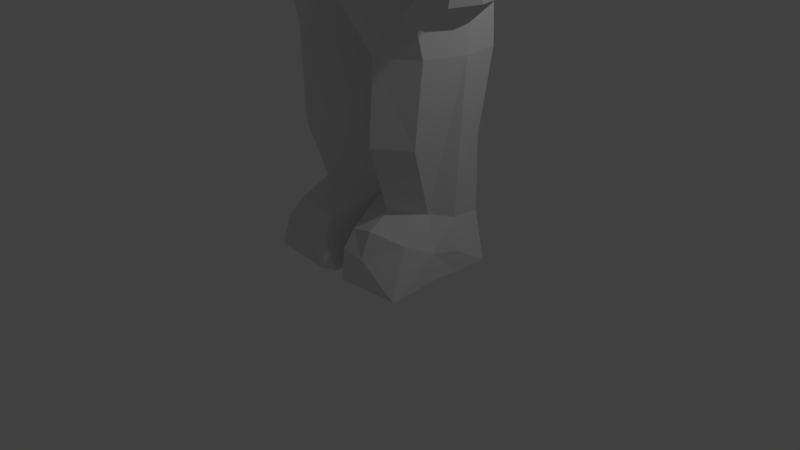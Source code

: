 # Source: lowPolyAstronaut.blend  (saved by Blender 2.79.0; exported with 4.5.12 LTS)
import bpy
from mathutils import Matrix  # noqa: F401  (used for matrix-valued properties, if any)

bpy.ops.wm.read_factory_settings(use_empty=True)
scene = bpy.context.scene
scene.name = 'Scene'

# ---- collections
col_collection_1 = bpy.data.collections.new('Collection 1'); scene.collection.children.link(col_collection_1)

# ---- materials (node trees are filled in below, after node groups)
mat_material = bpy.data.materials.new('Material')
mat_material.alpha_threshold = 0.0
mat_material.use_transparent_shadow = False
mat_material.roughness = 0.5
mat_material.line_color = (0.0, 0.0, 0.0, 1.0)

# ---- material node trees

# ---- world
world_world = bpy.data.worlds.new('World'); scene.world = world_world
world_world.color = (0.05088, 0.05088, 0.05088)
world_world.use_sun_shadow = False
world_world.sun_shadow_jitter_overblur = 0.0
world_world.cycles.sampling_method = 'MANUAL'

# ---- cameras
cam_camera = bpy.data.cameras.new('Camera')
cam_camera.clip_end = 100.0
cam_camera.lens = 35.0
cam_camera.sensor_width = 32.0
cam_camera.sensor_height = 18.0
cam_camera.ortho_scale = 7.314
cam_camera.dof.focus_distance = 0.0
cam_camera.dof.aperture_fstop = 128.0

# ---- lights
light_lamp = bpy.data.lights.new('Lamp', 'POINT')
light_lamp.transmission_factor = 0.0
light_lamp.cutoff_distance = 30.0
light_lamp.energy = 100.0
light_lamp.shadow_buffer_clip_start = 1.001
light_lamp.shadow_soft_size = 0.1
light_lamp.shadow_maximum_resolution = 0.006
light_lamp.use_absolute_resolution = True

# ---- meshes
me_cube = bpy.data.meshes.new('Cube')
me_cube.from_pydata([(1.248, 1.306, -1.0), (1.011, -0.374, -1.0), (0.6611, 0.8916, 1.0), (0.9427, -0.4513, 0.0), (0.9088, 1.542, 1.0), (0.5644, -0.3866, 1.0), (1.287, 1.478, 0.0), (1.107, 0.8916, -1.0), (1.039, 0.8916, 0.0), (0.7154, 0.8916, 1.592), (0.9631, 1.531, 1.592), (0.6187, 0.1545, 1.592), (1.161, 0.8916, -2.053), (1.064, -0.1245, -2.053), (1.0, 0.8916, -4.148), (0.9033, 0.1527, -3.997), (1.128, 0.9066, -4.785), (1.092, 0.02377, -4.785), (0.9397, 0.8916, -4.833), (0.9397, -0.1084, -4.833), (1.281, 1.521, 0.5), (1.033, 0.8916, 0.5), (0.9362, -0.4513, 0.5), (0.3544, -0.6836, 1.0), (0.3835, -0.1425, 1.592), (0.5141, -0.1444, -3.997), (0.6008, -0.4215, -2.053), (0.525, -0.671, -1.0), (0.9839, -0.1556, -3.1), (0.5574, -0.4527, -3.1), (0.5397, -0.4558, -4.151), (0.2079, -0.4198, -4.241), (0.9583, -0.2909, -4.256), (1.026, -0.5057, -4.903), (0.06722, -0.5057, -4.903), (0.5492, -0.6036, -4.476), (0.1875, -0.5676, -4.476), (1.058, -0.4387, -4.476), (0.9977, -0.6106, -4.824), (0.1875, -0.6106, -4.884), (1.14, 0.8916, -4.525), (1.076, 0.08977, -4.443), (1.064, 0.4305, -4.068), (1.097, 0.3355, 0.5), (1.154, 0.4076, -4.482), (1.181, 0.8877, 0.01119), (1.104, 0.5244, 0.0), (1.136, 0.412, -4.785), (0.7799, 0.3978, 1.592), (1.226, 0.386, -2.053), (1.172, 0.5191, -1.0), (1.103, 1.123, -1.29), (1.107, 1.149, -1.29), (0.9631, 1.531, 2.344), (0.7154, 0.8916, 2.344), (0.9631, 1.456, 2.849), (0.7154, 0.8916, 2.849), (0.8604, 1.446, 3.139), (0.7154, 0.8809, 3.01), (0.9631, 1.607, 1.968), (0.7154, 0.8809, 3.01), (0.7154, 1.347, 3.179), (0.7154, 0.8736, 2.996), (0.7465, 1.224, 3.163), (0.4675, 1.913, 2.954), (0.4875, 1.988, 1.592), (0.3855, 1.446, 3.244), (0.5159, 1.935, -0.1138), (0.3425, 1.347, 3.284), (0.5317, 1.763, -1.0), (0.4808, 2.064, 1.968), (0.3171, 1.224, 3.268), (0.3187, 0.8737, 3.101), (0.4972, 1.99, 1.0), (0.5378, 1.58, -1.29), (0.4752, 1.988, 2.344), (0.5069, 1.975, 0.4166), (0.8916, 1.223, 3.088), (0.8916, 1.219, 2.344), (1.233, 1.068, -1.0), (1.209, 1.134, 0.5), (0.8373, 1.201, 1.0), (0.8916, 1.222, 2.849), (0.8916, 1.201, 1.592), (1.216, 1.154, 0.0), (1.211, 1.161, -0.1205), (1.079, 0.7803, -3.117), (1.037, -0.02817, 0.5), (0.6716, 0.2896, 1.0), (0.6564, 0.2421, 1.592), (1.152, 0.862, 1.61), (1.378, 0.862, 1.199), (1.648, 0.6755, 0.6988), (1.75, 0.175, 0.6988), (1.48, 0.4046, 1.199), (1.254, 0.3682, 1.61), (1.652, -0.1886, 0.6988), (1.388, 0.06433, 1.199), (1.093, 0.08168, 1.61), (1.245, 0.2007, 0.01119), (1.842, 0.6715, 0.21), (1.185, -0.1629, 0.01119), (1.846, -0.1926, 0.21), (1.944, 0.1711, 0.21), (1.286, 0.7328, -0.3372), (1.351, 0.1979, -0.3372), (1.91, 0.6687, -0.1384), (1.291, -0.1657, -0.3372), (1.914, -0.1954, -0.1384), (2.012, 0.1682, -0.1384), (1.328, 0.4601, -0.6789), (1.392, 0.1951, -0.6789), (1.957, 0.4173, -0.6728), (1.332, -0.3239, -0.6789), (1.962, -0.3536, -0.6728), (2.06, 0.1655, -0.6728), (1.678, 0.2333, 0.8257), (1.589, 0.7142, 0.8028), (1.583, -0.1247, 0.8251), (1.465, -0.2404, 0.09551), (0.8861, 0.0308, 1.601), (1.591, -0.245, -0.2413), (1.287, -0.2373, 0.5895), (1.026, 0.01436, 1.098), (1.724, -0.4061, -0.5632), (0.8947, 0.935, 1.599), (1.275, 0.8528, 0.5868), (1.036, 0.9317, 1.104), (1.666, 0.4949, -0.5823), (1.474, 0.8474, 0.09932), (1.542, 0.7621, -0.2558), (1.36, -0.4391, -0.9621), (1.661, 0.4944, -0.5835), (2.008, 0.4162, -0.6728), (1.697, 0.4585, -0.6301), (1.358, 0.4674, -0.6789), (1.355, 0.00982, -0.9621), (1.389, -0.2624, -0.9621), (1.329, -0.6261, -0.9621), (1.721, -0.7083, -0.9396), (1.959, -0.6558, -1.074), (2.005, -0.04136, -1.074), (2.056, -0.2921, -1.074), (1.728, -0.2775, -1.052), (1.694, 0.0008911, -1.007), (1.562, -0.665, -0.9359), (1.588, -0.5315, -0.9708), (1.297, -0.5257, -1.246), (1.282, -0.6207, -1.246), (1.359, -0.637, -1.241), (1.371, -0.5754, -1.257), (1.268, -0.4467, -1.209), (1.442, -0.5542, -1.23), (1.413, -0.6882, -1.2), (1.238, -0.6519, -1.198), (1.306, -0.5483, -1.265), (1.295, -0.6121, -1.265), (1.347, -0.6231, -1.262), (1.355, -0.5817, -1.272), (1.306, -0.5483, -1.265), (1.295, -0.6121, -1.265), (1.347, -0.6231, -1.262), (1.355, -0.5817, -1.272), (1.619, -0.7124, -1.149), (1.917, -0.6599, -1.283), (1.963, -0.04546, -1.283), (2.014, -0.2962, -1.283), (1.626, -0.2816, -1.262), (1.591, -0.00321, -1.216), (1.359, -0.7198, -1.461), (1.635, -0.6672, -1.527), (1.682, -0.05284, -1.527), (1.733, -0.3036, -1.527), (1.393, -0.3502, -1.505), (1.359, -0.07182, -1.459), (1.399, -0.5944, -1.562), (1.596, -0.5593, -1.583), (1.627, -0.1491, -1.583), (1.661, -0.3165, -1.583), (1.403, -0.3068, -1.568), (1.38, -0.1209, -1.538), (0.5188, 0.9449, -3.101), (0.5181, 1.127, -4.853), (0.5304, 1.117, -4.148), (0.5625, 1.057, -2.053), (0.7953, 1.081, -4.822), (0.7413, 1.07, -4.148), (0.225, 1.008, -4.148), (0.2177, 1.02, -4.886), (0.7745, 1.068, -4.562), (0.5227, 1.114, -4.591), (0.2208, 1.006, -4.569), (0.6102, 0.1475, 3.181), (0.5829, 0.08415, 3.181), (0.4127, -0.1431, 3.181), (0.6422, 1.26, 3.181), (0.6995, 0.3549, 3.181), (0.7905, 0.3978, 2.878), (0.3941, -0.2855, 2.933), (0.6293, 0.02377, 2.909), (0.6671, 0.1114, 2.902), (0.7443, 0.8289, 1.651), (0.7993, 0.4072, 1.651), (0.6939, 0.1625, 1.651), (1.117, 0.8036, 1.667), (1.205, 0.3819, 1.667), (1.067, 0.1372, 1.667), (0.8974, 0.866, 1.657), (0.8901, 0.09375, 1.659), (0.689, 0.7883, 1.702), (0.738, 0.4134, 1.702), (0.6443, 0.1958, 1.702), (1.021, 0.7658, 1.716), (1.098, 0.3908, 1.716), (0.9761, 0.1733, 1.716), (0.8252, 0.8213, 1.707), (0.8187, 0.1346, 1.709), (0.6181, 0.7439, 1.762), (0.6604, 0.4201, 1.762), (0.5795, 0.2323, 1.762), (0.9046, 0.7244, 1.775), (0.9716, 0.4007, 1.775), (0.8659, 0.2128, 1.775), (0.7357, 0.7723, 1.767), (0.7301, 0.1795, 1.769), (0.4024, 0.7441, 1.812), (0.4447, 0.4204, 1.812), (0.3638, 0.2325, 1.812), (0.6889, 0.7247, 1.824), (0.7559, 0.4009, 1.824), (0.6502, 0.2131, 1.824), (0.52, 0.7726, 1.817), (0.5143, 0.1797, 1.819), (0.3814, -0.1855, 1.55), (0.6098, 0.05478, 1.494), (0.6593, 0.2389, 1.481), (0.5871, -0.2746, 1.247), (0.6654, 0.1555, 1.24), (0.3679, -0.5433, 1.275), (0.5451, 0.2605, 1.78), (0.6115, 1.047, 1.677), (0.5387, 0.2457, 1.779), (0.499, 0.1955, 1.778), (0.5888, 1.221, 1.884), (0.7048, 0.864, 2.271), (0.6266, -0.06208, 2.277), (0.3971, -0.2945, 2.213), (0.6023, -0.1171, 2.274), (0.6268, 1.13, 2.292), (0.5996, 0.1475, 3.063), (0.5723, 0.08415, 3.063), (0.402, -0.1308, 3.063), (0.6422, 1.26, 3.063), (0.6889, 0.3549, 3.063), (0.6889, 0.3549, 3.2), (0.6422, 1.26, 3.2), (0.5723, 0.08415, 3.2), (0.402, -0.1308, 3.2), (0.525, -0.671, -1.0), (1.011, -0.374, -1.0), (0.5996, 0.1475, 3.2), (1.172, 0.5191, -1.0), (1.107, 0.8916, -1.0), (1.226, 0.386, -2.053), (1.064, -0.1245, -2.053), (0.6008, -0.4215, -2.053), (0.5625, 1.057, -2.053), (1.161, 0.8916, -2.053), (0.5748, 1.058, -1.295), (-1.248, 1.306, -1.0), (-1.011, -0.374, -1.0), (-0.6611, 0.8916, 1.0), (-0.9427, -0.4513, 0.0), (-0.9088, 1.542, 1.0), (-0.5644, -0.3866, 1.0), (-1.287, 1.478, 0.0), (-1.107, 0.8916, -1.0), (0.0, 1.814, -1.0), (0.0, -0.7444, -1.0), (0.0, 2.029, 1.0), (0.0, -0.757, 1.0), (-1.039, 0.8916, 0.0), (-0.7154, 0.8916, 1.592), (-0.9631, 1.531, 1.592), (-0.6187, 0.1545, 1.592), (0.0, 2.04, 1.592), (0.0, -0.2159, 1.592), (0.0, 0.821, -1.0), (-1.161, 0.8916, -2.053), (-1.064, -0.1245, -2.053), (0.0, 0.08464, -2.053), (0.0, 0.821, -2.053), (-1.0, 0.8916, -4.148), (-0.9033, 0.1527, -3.997), (0.0, 0.2329, -3.997), (0.0, 0.821, -4.148), (-1.128, 0.9066, -4.785), (-1.092, 0.02377, -4.785), (0.0, -0.1084, -4.91), (0.0, 0.836, -4.91), (-0.9397, 0.8916, -4.833), (-0.9397, -0.1084, -4.833), (0.0, -0.1084, -4.901), (0.0, 0.821, -4.901), (-1.281, 1.521, 0.5), (-1.033, 0.8916, 0.5), (-0.9362, -0.4513, 0.5), (-0.3544, -0.6836, 1.0), (-0.3835, -0.1425, 1.592), (-0.5141, -0.1444, -3.997), (-0.6008, -0.4215, -2.053), (-0.525, -0.671, -1.0), (-0.9839, -0.1556, -3.1), (0.0, 0.05349, -3.1), (-0.5574, -0.4527, -3.1), (-0.5397, -0.4558, -4.151), (-0.2079, -0.4198, -4.241), (-0.9583, -0.2909, -4.256), (-1.026, -0.5057, -4.903), (-0.06722, -0.5057, -4.903), (-0.5492, -0.6036, -4.476), (-0.1875, -0.5676, -4.476), (-1.058, -0.4387, -4.476), (-0.9977, -0.6106, -4.824), (-0.1875, -0.6106, -4.884), (-1.14, 0.8916, -4.525), (-1.076, 0.08977, -4.443), (-1.064, 0.4305, -4.068), (-1.097, 0.3355, 0.5), (-1.154, 0.4076, -4.482), (-1.181, 0.8877, 0.01119), (-1.104, 0.5244, 0.0), (-1.136, 0.412, -4.785), (-0.7799, 0.3978, 1.592), (-1.226, 0.386, -2.053), (-1.172, 0.5191, -1.0), (-1.103, 1.123, -1.29), (-1.107, 1.149, -1.29), (0.0, 1.631, -1.29), (0.0, 1.079, -1.29), (0.0, 2.025, 0.363), (0.0, 1.987, -0.1889), (0.0, 0.8919, 1.592), (-0.9631, 1.531, 2.344), (-0.7154, 0.8916, 2.344), (0.0, 2.04, 2.344), (0.0, 0.8919, 2.344), (-0.9631, 1.456, 2.849), (-0.7154, 0.8916, 2.849), (0.0, 1.964, 3.009), (0.0, 0.8919, 2.849), (-0.8604, 1.446, 3.139), (-0.7154, 0.8809, 3.01), (0.0, 1.535, 3.299), (0.0, 0.8812, 3.01), (0.0, 2.115, 1.968), (-0.9631, 1.607, 1.968), (-0.7154, 0.8809, 3.01), (0.0, 0.8812, 3.01), (-0.7154, 1.347, 3.179), (-0.7154, 0.8736, 2.996), (0.0, 1.347, 3.339), (0.0, 0.8739, 3.156), (-0.7465, 1.224, 3.163), (0.0, 1.111, 3.323), (-0.4675, 1.913, 2.954), (-0.4875, 1.988, 1.592), (-0.3855, 1.446, 3.244), (-0.5159, 1.935, -0.1138), (-0.3425, 1.347, 3.284), (-0.5317, 1.763, -1.0), (-0.4808, 2.064, 1.968), (-0.3171, 1.224, 3.268), (-0.3187, 0.8737, 3.101), (-0.4972, 1.99, 1.0), (-0.5378, 1.58, -1.29), (-0.4752, 1.988, 2.344), (-0.5069, 1.975, 0.4166), (-0.8916, 1.223, 3.088), (-0.8916, 1.219, 2.344), (-1.233, 1.068, -1.0), (-1.209, 1.134, 0.5), (-0.8373, 1.201, 1.0), (-0.8916, 1.222, 2.849), (-0.8916, 1.201, 1.592), (-1.216, 1.154, 0.0), (-1.211, 1.161, -0.1205), (0.0, 0.7097, -3.087), (-1.079, 0.7803, -3.117), (-1.037, -0.02817, 0.5), (-0.6716, 0.2896, 1.0), (-0.6564, 0.2421, 1.592), (-1.152, 0.862, 1.61), (-1.378, 0.862, 1.199), (-1.648, 0.6755, 0.6988), (-1.75, 0.175, 0.6988), (-1.48, 0.4046, 1.199), (-1.254, 0.3682, 1.61), (-1.652, -0.1886, 0.6988), (-1.388, 0.06433, 1.199), (-1.093, 0.08168, 1.61), (-1.245, 0.2007, 0.01119), (-1.842, 0.6715, 0.21), (-1.185, -0.1629, 0.01119), (-1.846, -0.1926, 0.21), (-1.944, 0.1711, 0.21), (-1.286, 0.7328, -0.3372), (-1.351, 0.1979, -0.3372), (-1.91, 0.6687, -0.1384), (-1.291, -0.1657, -0.3372), (-1.914, -0.1954, -0.1384), (-2.012, 0.1682, -0.1384), (-1.328, 0.4601, -0.6789), (-1.392, 0.1951, -0.6789), (-1.957, 0.4173, -0.6728), (-1.332, -0.3239, -0.6789), (-1.962, -0.3536, -0.6728), (-2.06, 0.1655, -0.6728), (-1.678, 0.2333, 0.8257), (-1.589, 0.7142, 0.8028), (-1.583, -0.1247, 0.8251), (-1.465, -0.2404, 0.09551), (-0.8861, 0.0308, 1.601), (-1.591, -0.245, -0.2413), (-1.287, -0.2373, 0.5895), (-1.026, 0.01436, 1.098), (-1.724, -0.4061, -0.5632), (-0.8947, 0.935, 1.599), (-1.275, 0.8528, 0.5868), (-1.036, 0.9317, 1.104), (-1.666, 0.4949, -0.5823), (-1.474, 0.8474, 0.09932), (-1.542, 0.7621, -0.2558), (-1.36, -0.4391, -0.9621), (-1.661, 0.4944, -0.5835), (-2.008, 0.4162, -0.6728), (-1.697, 0.4585, -0.6301), (-1.358, 0.4674, -0.6789), (-1.355, 0.00982, -0.9621), (-1.389, -0.2624, -0.9621), (-1.329, -0.6261, -0.9621), (-1.721, -0.7083, -0.9396), (-1.959, -0.6558, -1.074), (-2.005, -0.04136, -1.074), (-2.056, -0.2921, -1.074), (-1.728, -0.2775, -1.052), (-1.694, 0.0008911, -1.007), (-1.562, -0.665, -0.9359), (-1.588, -0.5315, -0.9708), (-1.297, -0.5257, -1.246), (-1.282, -0.6207, -1.246), (-1.359, -0.637, -1.241), (-1.371, -0.5754, -1.257), (-1.268, -0.4467, -1.209), (-1.442, -0.5542, -1.23), (-1.413, -0.6882, -1.2), (-1.238, -0.6519, -1.198), (-1.306, -0.5483, -1.265), (-1.295, -0.6121, -1.265), (-1.347, -0.6231, -1.262), (-1.355, -0.5817, -1.272), (-1.306, -0.5483, -1.265), (-1.295, -0.6121, -1.265), (-1.347, -0.6231, -1.262), (-1.355, -0.5817, -1.272), (-1.619, -0.7124, -1.149), (-1.917, -0.6599, -1.283), (-1.963, -0.04546, -1.283), (-2.014, -0.2962, -1.283), (-1.626, -0.2816, -1.262), (-1.591, -0.00321, -1.216), (-1.359, -0.7198, -1.461), (-1.635, -0.6672, -1.527), (-1.682, -0.05284, -1.527), (-1.733, -0.3036, -1.527), (-1.393, -0.3502, -1.505), (-1.359, -0.07182, -1.459), (-1.399, -0.5944, -1.562), (-1.596, -0.5593, -1.583), (-1.627, -0.1491, -1.583), (-1.661, -0.3165, -1.583), (-1.403, -0.3068, -1.568), (-1.38, -0.1209, -1.538), (-0.5188, 0.9449, -3.101), (-0.5181, 1.127, -4.853), (-0.5304, 1.117, -4.148), (-0.5625, 1.057, -2.053), (-0.7953, 1.081, -4.822), (-0.7413, 1.07, -4.148), (-0.225, 1.008, -4.148), (-0.2177, 1.02, -4.886), (0.0, 0.821, -4.552), (-0.7745, 1.068, -4.562), (-0.5227, 1.114, -4.591), (-0.2208, 1.006, -4.569), (-0.6102, 0.1475, 3.181), (-0.5829, 0.08415, 3.181), (-0.4127, -0.1431, 3.181), (0.0, -0.1962, 3.181), (0.0, 0.876, 3.181), (-0.6422, 1.26, 3.181), (-0.6995, 0.3549, 3.181), (0.0, -0.3589, 2.907), (-0.7905, 0.3978, 2.878), (-0.3941, -0.2855, 2.933), (-0.6293, 0.02377, 2.909), (-0.6671, 0.1114, 2.902), (-0.7443, 0.8289, 1.651), (-0.7993, 0.4072, 1.651), (-0.6939, 0.1625, 1.651), (-1.117, 0.8036, 1.667), (-1.205, 0.3819, 1.667), (-1.067, 0.1372, 1.667), (-0.8974, 0.866, 1.657), (-0.8901, 0.09375, 1.659), (-0.689, 0.7883, 1.702), (-0.738, 0.4134, 1.702), (-0.6443, 0.1958, 1.702), (-1.021, 0.7658, 1.716), (-1.098, 0.3908, 1.716), (-0.9761, 0.1733, 1.716), (-0.8252, 0.8213, 1.707), (-0.8187, 0.1346, 1.709), (-0.6181, 0.7439, 1.762), (-0.6604, 0.4201, 1.762), (-0.5795, 0.2323, 1.762), (-0.9046, 0.7244, 1.775), (-0.9716, 0.4007, 1.775), (-0.8659, 0.2128, 1.775), (-0.7357, 0.7723, 1.767), (-0.7301, 0.1795, 1.769), (-0.4024, 0.7441, 1.812), (-0.4447, 0.4204, 1.812), (-0.3638, 0.2325, 1.812), (-0.6889, 0.7247, 1.824), (-0.7559, 0.4009, 1.824), (-0.6502, 0.2131, 1.824), (-0.52, 0.7726, 1.817), (-0.5143, 0.1797, 1.819), (-0.3814, -0.1855, 1.55), (0.0, -0.258, 1.551), (-0.6098, 0.05478, 1.494), (-0.6593, 0.2389, 1.481), (-0.5871, -0.2746, 1.247), (0.0, -0.6162, 1.275), (-0.6654, 0.1555, 1.24), (-0.3679, -0.5433, 1.275), (-0.5451, 0.2605, 1.78), (0.0, 0.1831, 1.778), (-0.6115, 1.047, 1.677), (-0.5387, 0.2457, 1.779), (-0.499, 0.1955, 1.778), (-0.5888, 1.221, 1.884), (-0.7048, 0.864, 2.271), (-0.6266, -0.06208, 2.277), (0.0, -0.3094, 2.178), (-0.3971, -0.2945, 2.213), (-0.6023, -0.1171, 2.274), (-0.6268, 1.13, 2.292), (-0.5996, 0.1475, 3.063), (-0.5723, 0.08415, 3.063), (-0.402, -0.1308, 3.063), (0.0, -0.1839, 3.063), (0.0, 0.876, 3.063), (-0.6422, 1.26, 3.063), (-0.6889, 0.3549, 3.063), (-0.6889, 0.3549, 3.2), (-0.6422, 1.26, 3.2), (0.0, 0.876, 3.2), (0.0, -0.1839, 3.2), (0.0, 0.821, -2.053), (-0.5723, 0.08415, 3.2), (-0.402, -0.1308, 3.2), (0.0, -0.7444, -1.0), (-0.525, -0.671, -1.0), (-1.011, -0.374, -1.0), (-0.5996, 0.1475, 3.2), (-1.172, 0.5191, -1.0), (0.0, 0.821, -1.0), (-1.107, 0.8916, -1.0), (-1.226, 0.386, -2.053), (-1.064, -0.1245, -2.053), (-0.6008, -0.4215, -2.053), (0.0, 0.08464, -2.053), (-0.5625, 1.057, -2.053), (-1.161, 0.8916, -2.053), (-0.5748, 1.058, -1.295)], [], [(59, 70, 75, 53), (7, 8, 46, 50), (93, 96, 102, 103), (4, 73, 65, 10), (20, 4, 81, 80), (0, 6, 84, 85, 79), (4, 20, 76, 73), (1, 3, 22, 5, 23, 27), (2, 81, 83, 9), (0, 79, 7, 52, 51), (236, 237, 235, 234), (238, 236, 234, 233), (50, 1, 259, 261), (12, 49, 42, 14, 86), (27, 278, 573, 258), (7, 50, 261, 262), (14, 42, 44, 40), (291, 184, 181, 387), (28, 29, 25, 15), (16, 47, 17, 19, 18), (295, 187, 191, 491), (17, 41, 15, 32, 33), (303, 18, 19, 302), (299, 188, 182, 185, 16, 18, 303), (17, 298, 302, 19), (6, 20, 80, 84), (8, 21, 43, 46), (544, 238, 233, 540), (27, 23, 280, 278), (29, 26, 290, 313), (184, 291, 570, 266), (25, 29, 313, 294), (13, 26, 29, 28), (32, 30, 35, 37), (294, 298, 34, 31), (15, 25, 30, 32), (25, 294, 31, 30), (298, 17, 33, 34), (37, 35, 36, 39, 38), (34, 33, 38, 39), (30, 31, 36, 35), (31, 34, 39, 36), (33, 32, 37, 38), (40, 44, 47, 16), (51, 52, 339, 338, 74), (49, 12, 267, 263), (2, 9, 125, 127), (46, 43, 87, 22, 3), (44, 42, 15, 41), (47, 44, 41, 17), (21, 2, 127, 126), (42, 49, 13, 28, 15), (50, 46, 3, 1), (277, 69, 74, 338), (7, 287, 339, 52), (53, 75, 64, 55), (340, 76, 67, 341), (341, 67, 69, 277), (9, 342, 499, 195, 243), (9, 83, 78, 54), (342, 9, 54, 346), (350, 56, 58, 354), (54, 78, 82, 56), (346, 54, 56, 350), (354, 58, 62, 72, 362), (55, 64, 66, 57), (56, 82, 77, 58), (10, 65, 70, 59), (354, 58, 60, 358), (63, 71, 72, 62), (57, 66, 68, 61), (58, 77, 63, 62), (61, 68, 71, 63), (74, 69, 0, 51), (64, 75, 345, 349), (69, 67, 6, 0), (66, 64, 349, 353), (70, 65, 285, 355), (72, 71, 364, 362), (65, 73, 279, 285), (67, 76, 20, 6), (68, 66, 353, 361), (71, 68, 361, 364), (75, 70, 355, 345), (73, 76, 340, 279), (79, 85, 84, 8, 7), (78, 83, 10, 59, 53), (63, 77, 57, 61), (84, 80, 21, 8), (80, 81, 2, 21), (82, 78, 53, 55), (83, 81, 4, 10), (77, 82, 55, 57), (387, 181, 183, 187, 295), (92, 117, 116, 93), (87, 88, 5, 22), (88, 87, 122, 123), (93, 116, 118, 96), (95, 94, 91, 90), (98, 97, 94, 95), (89, 235, 237, 88, 123, 120), (98, 95, 205, 206), (125, 9, 201, 207), (92, 93, 103, 100), (101, 99, 105, 107), (100, 103, 109, 106), (21, 126, 129, 45), (96, 122, 119, 102), (43, 21, 45, 99), (87, 43, 99, 101), (108, 121, 124, 114), (109, 108, 114, 115), (99, 45, 104, 105), (103, 102, 108, 109), (102, 119, 121, 108), (45, 129, 130, 104), (124, 113, 138, 145, 139), (113, 111, 137, 131, 138), (104, 130, 128, 132, 110), (106, 109, 115, 133, 112), (107, 105, 111, 113), (105, 104, 110, 135, 111), (137, 136, 144, 143), (118, 116, 94, 97), (116, 117, 91, 94), (119, 122, 87, 101), (121, 119, 101, 107), (123, 122, 96, 118, 97), (124, 121, 107, 113), (120, 123, 97, 98), (127, 125, 90, 91), (126, 127, 91, 117, 92), (130, 129, 100, 106), (128, 130, 106, 112), (129, 126, 92, 100), (134, 133, 141, 144), (133, 115, 142, 141), (133, 134, 132, 128, 112), (134, 135, 110, 132), (146, 145, 153, 152), (143, 144, 168, 167), (140, 139, 163, 164), (111, 135, 136, 137), (115, 114, 140, 142), (135, 134, 144, 136), (114, 124, 139, 140), (145, 146, 131, 137, 143, 139), (150, 149, 157, 158), (138, 131, 151, 154), (131, 146, 152, 151), (145, 138, 154, 153), (158, 157, 161, 162), (151, 152, 150, 147), (152, 153, 149, 150), (153, 154, 148, 149), (154, 151, 147, 148), (148, 147, 155, 156), (147, 150, 158, 155), (149, 148, 156, 157), (160, 159, 162, 161), (156, 155, 159, 160), (155, 158, 162, 159), (157, 156, 160, 161), (165, 166, 172, 171), (167, 168, 174, 173), (141, 142, 166, 165), (144, 141, 165, 168), (139, 143, 167, 163), (142, 140, 164, 166), (172, 170, 176, 178), (169, 173, 179, 175), (168, 165, 171, 174), (163, 167, 173, 169), (166, 164, 170, 172), (164, 163, 169, 170), (179, 180, 177, 178), (175, 179, 178, 176), (170, 169, 175, 176), (173, 174, 180, 179), (171, 172, 178, 177), (174, 171, 177, 180), (182, 190, 189, 185), (181, 184, 12, 86), (12, 184, 266, 267), (183, 181, 86, 14, 186), (185, 189, 40, 16), (188, 191, 190, 182), (40, 189, 186, 14), (491, 191, 188, 299), (190, 191, 187, 183), (189, 190, 183, 186), (253, 252, 255, 254), (286, 24, 242, 548), (11, 89, 239, 241), (24, 11, 241, 242), (48, 9, 243, 240), (89, 48, 240, 239), (199, 200, 192, 193), (198, 199, 193, 194), (502, 198, 194, 498), (200, 197, 196, 192), (207, 201, 209, 215), (202, 203, 211, 210), (120, 98, 206, 208), (89, 120, 208, 203), (90, 125, 207, 204), (9, 48, 202, 201), (48, 89, 203, 202), (95, 90, 204, 205), (211, 216, 224, 219), (216, 214, 222, 224), (204, 207, 215, 212), (205, 204, 212, 213), (201, 202, 210, 209), (208, 206, 214, 216), (203, 208, 216, 211), (206, 205, 213, 214), (217, 218, 226, 225), (221, 220, 228, 229), (214, 213, 221, 222), (210, 211, 219, 218), (215, 209, 217, 223), (212, 215, 223, 220), (213, 212, 220, 221), (209, 210, 218, 217), (225, 226, 229, 228, 231), (226, 227, 232, 230, 229), (224, 222, 230, 232), (219, 224, 232, 227), (222, 221, 229, 230), (218, 219, 227, 226), (223, 217, 225, 231), (220, 223, 231, 228), (280, 23, 238, 544), (234, 235, 89, 11), (540, 233, 24, 286), (233, 234, 11, 24), (23, 5, 236, 238), (5, 88, 237, 236), (250, 249, 260, 256), (242, 241, 247, 246), (240, 243, 248, 244), (548, 242, 246, 555), (239, 240, 244, 245), (241, 239, 245, 247), (244, 248, 243, 195, 196, 197), (555, 246, 198, 502), (245, 244, 197, 200), (246, 247, 199, 198), (247, 245, 200, 199), (249, 253, 254, 260), (290, 26, 265, 583), (255, 568, 569, 257, 256, 260, 254), (195, 499, 563, 252), (26, 13, 264, 265), (13, 49, 263, 264), (287, 7, 262, 578), (266, 268, 262, 267), (263, 261, 259, 264), (265, 258, 573, 583), (259, 258, 265, 264), (578, 262, 268, 266, 570), (562, 251, 257, 569), (251, 250, 256, 257), (262, 261, 263, 267), (252, 563, 568, 255), (1, 27, 258, 259), (356, 343, 376, 371), (276, 335, 331, 281), (395, 405, 404, 398), (273, 283, 366, 374), (304, 381, 382, 273), (269, 380, 386, 385, 275), (273, 374, 377, 304), (270, 311, 307, 274, 306, 272), (271, 282, 384, 382), (269, 336, 337, 276, 380), (543, 541, 542, 545), (546, 539, 541, 543), (335, 577, 575, 270), (288, 388, 292, 327, 334), (311, 574, 573, 278), (276, 579, 577, 335), (292, 325, 329, 327), (291, 387, 483, 486), (312, 293, 309, 314), (296, 300, 301, 297, 332), (295, 491, 494, 489), (297, 318, 317, 293, 326), (303, 302, 301, 300), (299, 303, 300, 296, 487, 484, 490), (297, 301, 302, 298), (275, 385, 381, 304), (281, 331, 328, 305), (544, 540, 539, 546), (311, 278, 280, 307), (314, 313, 290, 310), (486, 584, 570, 291), (309, 294, 313, 314), (289, 312, 314, 310), (317, 322, 320, 315), (294, 316, 319, 298), (293, 317, 315, 309), (309, 315, 316, 294), (298, 319, 318, 297), (322, 323, 324, 321, 320), (319, 324, 323, 318), (315, 320, 321, 316), (316, 321, 324, 319), (318, 323, 322, 317), (325, 296, 332, 329), (336, 375, 338, 339, 337), (334, 580, 585, 288), (271, 429, 427, 282), (331, 272, 306, 389, 328), (329, 326, 293, 327), (332, 297, 326, 329), (305, 428, 429, 271), (327, 293, 312, 289, 334), (335, 270, 272, 331), (277, 338, 375, 370), (276, 337, 339, 287), (343, 347, 365, 376), (340, 341, 368, 377), (341, 277, 370, 368), (282, 552, 500, 499, 342), (282, 344, 379, 384), (342, 346, 344, 282), (350, 354, 352, 348), (344, 348, 383, 379), (346, 350, 348, 344), (354, 362, 373, 360, 352), (347, 351, 367, 365), (348, 352, 378, 383), (283, 356, 371, 366), (354, 358, 357, 352), (363, 360, 373, 372), (351, 359, 369, 367), (352, 360, 363, 378), (359, 363, 372, 369), (375, 336, 269, 370), (365, 349, 345, 376), (370, 269, 275, 368), (367, 353, 349, 365), (371, 355, 285, 366), (373, 362, 364, 372), (366, 285, 279, 374), (368, 275, 304, 377), (369, 361, 353, 367), (372, 364, 361, 369), (376, 345, 355, 371), (374, 279, 340, 377), (380, 276, 281, 385, 386), (379, 343, 356, 283, 384), (363, 359, 351, 378), (385, 281, 305, 381), (381, 305, 271, 382), (383, 347, 343, 379), (384, 283, 273, 382), (378, 351, 347, 383), (387, 295, 489, 485, 483), (394, 395, 418, 419), (389, 306, 274, 390), (390, 425, 424, 389), (395, 398, 420, 418), (397, 392, 393, 396), (400, 397, 396, 399), (391, 422, 425, 390, 545, 542), (400, 512, 511, 397), (427, 513, 507, 282), (394, 402, 405, 395), (403, 409, 407, 401), (402, 408, 411, 405), (305, 330, 431, 428), (398, 404, 421, 424), (328, 401, 330, 305), (389, 403, 401, 328), (410, 416, 426, 423), (411, 417, 416, 410), (401, 407, 406, 330), (405, 411, 410, 404), (404, 410, 423, 421), (330, 406, 432, 431), (426, 441, 447, 440, 415), (415, 440, 433, 439, 413), (406, 412, 434, 430, 432), (408, 414, 435, 417, 411), (409, 415, 413, 407), (407, 413, 437, 412, 406), (439, 445, 446, 438), (420, 399, 396, 418), (418, 396, 393, 419), (421, 403, 389, 424), (423, 409, 403, 421), (425, 399, 420, 398, 424), (426, 415, 409, 423), (422, 400, 399, 425), (429, 393, 392, 427), (428, 394, 419, 393, 429), (432, 408, 402, 431), (430, 414, 408, 432), (431, 402, 394, 428), (436, 446, 443, 435), (435, 443, 444, 417), (435, 414, 430, 434, 436), (436, 434, 412, 437), (448, 454, 455, 447), (445, 469, 470, 446), (442, 466, 465, 441), (413, 439, 438, 437), (417, 444, 442, 416), (437, 438, 446, 436), (416, 442, 441, 426), (447, 441, 445, 439, 433, 448), (452, 460, 459, 451), (440, 456, 453, 433), (433, 453, 454, 448), (447, 455, 456, 440), (460, 464, 463, 459), (453, 449, 452, 454), (454, 452, 451, 455), (455, 451, 450, 456), (456, 450, 449, 453), (450, 458, 457, 449), (449, 457, 460, 452), (451, 459, 458, 450), (462, 463, 464, 461), (458, 462, 461, 457), (457, 461, 464, 460), (459, 463, 462, 458), (467, 473, 474, 468), (469, 475, 476, 470), (443, 467, 468, 444), (446, 470, 467, 443), (441, 465, 469, 445), (444, 468, 466, 442), (474, 480, 478, 472), (471, 477, 481, 475), (470, 476, 473, 467), (465, 471, 475, 469), (468, 474, 472, 466), (466, 472, 471, 465), (481, 480, 479, 482), (477, 478, 480, 481), (472, 478, 477, 471), (475, 481, 482, 476), (473, 479, 480, 474), (476, 482, 479, 473), (484, 487, 492, 493), (483, 388, 288, 486), (288, 585, 584, 486), (485, 488, 292, 388, 483), (487, 296, 325, 492), (490, 484, 493, 494), (325, 292, 488, 492), (491, 299, 490, 494), (493, 485, 489, 494), (492, 488, 485, 493), (565, 566, 567, 564), (286, 548, 551, 308), (284, 550, 547, 391), (308, 551, 550, 284), (333, 549, 552, 282), (391, 547, 549, 333), (505, 496, 495, 506), (504, 497, 496, 505), (502, 498, 497, 504), (506, 495, 501, 503), (513, 521, 515, 507), (508, 516, 517, 509), (422, 514, 512, 400), (391, 509, 514, 422), (392, 510, 513, 427), (282, 507, 508, 333), (333, 508, 509, 391), (397, 511, 510, 392), (517, 525, 530, 522), (522, 530, 528, 520), (510, 518, 521, 513), (511, 519, 518, 510), (507, 515, 516, 508), (514, 522, 520, 512), (509, 517, 522, 514), (512, 520, 519, 511), (523, 531, 532, 524), (527, 535, 534, 526), (520, 528, 527, 519), (516, 524, 525, 517), (521, 529, 523, 515), (518, 526, 529, 521), (519, 527, 526, 518), (515, 523, 524, 516), (531, 537, 534, 535, 532), (532, 535, 536, 538, 533), (530, 538, 536, 528), (525, 533, 538, 530), (528, 536, 535, 527), (524, 532, 533, 525), (529, 537, 531, 523), (526, 534, 537, 529), (280, 544, 546, 307), (541, 284, 391, 542), (540, 286, 308, 539), (539, 308, 284, 541), (307, 546, 543, 274), (274, 543, 545, 390), (560, 571, 576, 559), (551, 556, 557, 550), (549, 553, 558, 552), (548, 555, 556, 551), (547, 554, 553, 549), (550, 557, 554, 547), (553, 503, 501, 500, 552, 558), (555, 502, 504, 556), (554, 506, 503, 553), (556, 504, 505, 557), (557, 505, 506, 554), (559, 576, 566, 565), (290, 583, 582, 310), (567, 566, 576, 571, 572, 569, 568), (500, 564, 563, 499), (310, 582, 581, 289), (289, 581, 580, 334), (287, 578, 579, 276), (584, 585, 579, 586), (580, 581, 575, 577), (582, 583, 573, 574), (575, 581, 582, 574), (578, 570, 584, 586, 579), (562, 569, 572, 561), (561, 572, 571, 560), (579, 585, 580, 577), (564, 567, 568, 563), (270, 575, 574, 311)])
_uv = me_cube.uv_layers.new(name='UVMap')
_uv.uv.foreach_set('vector', [0.05727, 0.0913, 0.04194, 0.08625, 0.04753, 0.07262, 0.06284, 0.07768, 0.06048, 0.2098, 0.06822, 0.1717, 0.0814, 0.1749, 0.07386, 0.2129, 0.2352, 0.5548, 0.2486, 0.558, 0.2438, 0.5769, 0.2304, 0.5737, 0.05245, 0.1283, 0.03725, 0.1235, 0.04182, 0.1011, 0.05716, 0.1061, 0.04846, 0.1484, 0.05245, 0.1283, 0.06506, 0.1308, 0.06273, 0.1513, 0.04504, 0.2068, 0.04623, 0.1677, 0.05818, 0.1701, 0.05705, 0.1746, 0.05373, 0.2087, 0.2891, 0.1282, 0.3029, 0.1476, 0.2783, 0.1489, 0.2776, 0.1263, 0.2174, 0.4269, 0.2128, 0.3895, 0.2094, 0.3707, 0.219, 0.3486, 0.2278, 0.3488, 0.2362, 0.4248, 0.07679, 0.1328, 0.06506, 0.1308, 0.06938, 0.1086, 0.08111, 0.1106, 0.04504, 0.2068, 0.05373, 0.2087, 0.06048, 0.2098, 0.04892, 0.2187, 0.04988, 0.2189, 0.1213, 0.1327, 0.1054, 0.1297, 0.1042, 0.1199, 0.1111, 0.1207, 0.1319, 0.1332, 0.1213, 0.1327, 0.1111, 0.1207, 0.1209, 0.1199, 0.0, 0.0, 0.0, 0.0, 0.0, 0.0, 0.0, 0.0, 0.09396, 0.596, 0.07529, 0.5957, 0.07625, 0.5184, 0.09325, 0.5155, 0.08946, 0.5551, 0.0, 0.0, 0.0, 0.0, 0.0, 0.0, 0.0, 0.0, 0.0, 0.0, 0.0, 0.0, 0.0, 0.0, 0.0, 0.0, 0.09325, 0.5155, 0.07625, 0.5184, 0.07551, 0.5021, 0.09348, 0.5005, 0.08527, 0.2985, 0.1076, 0.2978, 0.1055, 0.3387, 0.08474, 0.3388, 0.481, 0.367, 0.4644, 0.3649, 0.4639, 0.3329, 0.4791, 0.335, 0.5666, 0.5186, 0.5848, 0.5179, 0.5991, 0.5193, 0.6037, 0.5247, 0.5669, 0.5256, 0.08594, 0.3793, 0.09558, 0.3787, 0.09555, 0.3949, 0.08606, 0.3949, 0.06105, 0.4906, 0.06353, 0.5039, 0.06559, 0.5217, 0.04916, 0.5115, 0.0412, 0.4862, 0.5691, 0.5612, 0.5669, 0.5256, 0.6037, 0.5247, 0.6033, 0.5604, 0.5685, 0.5612, 0.5618, 0.5531, 0.5581, 0.5419, 0.56, 0.5314, 0.5666, 0.5186, 0.5669, 0.5256, 0.5691, 0.5612, 0.3286, 0.5045, 0.3231, 0.547, 0.3234, 0.547, 0.3259, 0.5107, 0.04623, 0.1677, 0.04846, 0.1484, 0.06273, 0.1513, 0.05818, 0.1701, 0.06822, 0.1717, 0.07201, 0.1528, 0.09207, 0.1575, 0.0814, 0.1749, 0.2384, 0.3351, 0.2248, 0.3377, 0.2209, 0.3253, 0.235, 0.3226, 0.2362, 0.4248, 0.2278, 0.3488, 0.241, 0.3463, 0.2555, 0.421, 0.4644, 0.3649, 0.4656, 0.4051, 0.4446, 0.4087, 0.4449, 0.3686, 0.0, 0.0, 0.0, 0.0, 0.0, 0.0, 0.0, 0.0, 0.4639, 0.3329, 0.4644, 0.3649, 0.4449, 0.3686, 0.4458, 0.3356, 0.4836, 0.4072, 0.4656, 0.4051, 0.4644, 0.3649, 0.481, 0.367, 0.4802, 0.322, 0.4642, 0.3248, 0.4643, 0.3114, 0.4836, 0.3126, 0.4458, 0.3356, 0.4453, 0.2984, 0.4468, 0.2958, 0.452, 0.3217, 0.4791, 0.335, 0.4639, 0.3329, 0.4642, 0.3248, 0.4802, 0.322, 0.4639, 0.3329, 0.4458, 0.3356, 0.452, 0.3217, 0.4642, 0.3248, 0.8098, 0.2958, 0.8098, 0.3372, 0.7913, 0.3337, 0.795, 0.2971, 0.4836, 0.3126, 0.4643, 0.3114, 0.4509, 0.3117, 0.451, 0.2958, 0.4811, 0.2981, 0.795, 0.2971, 0.7913, 0.3337, 0.7871, 0.3318, 0.7905, 0.3012, 0.4642, 0.3248, 0.452, 0.3217, 0.4509, 0.3117, 0.4643, 0.3114, 0.452, 0.3217, 0.4468, 0.2958, 0.451, 0.2958, 0.4509, 0.3117, 0.0412, 0.4862, 0.04916, 0.5115, 0.04383, 0.5027, 0.03725, 0.4894, 0.09348, 0.5005, 0.07551, 0.5021, 0.07558, 0.4905, 0.09396, 0.4905, 0.6995, 0.5181, 0.6985, 0.5179, 0.6985, 0.5605, 0.6782, 0.5596, 0.6813, 0.5391, 0.0, 0.0, 0.0, 0.0, 0.0, 0.0, 0.0, 0.0, 0.437, 0.5945, 0.4302, 0.6163, 0.4235, 0.615, 0.4225, 0.5951, 0.0814, 0.1749, 0.09207, 0.1575, 0.1055, 0.1602, 0.1211, 0.1633, 0.1173, 0.1823, 0.07551, 0.5021, 0.07625, 0.5184, 0.06559, 0.5217, 0.06353, 0.5039, 0.07558, 0.4905, 0.07551, 0.5021, 0.06353, 0.5039, 0.06105, 0.4906, 0.4279, 0.5723, 0.437, 0.5945, 0.4225, 0.5951, 0.419, 0.5733, 0.07625, 0.5184, 0.07529, 0.5957, 0.05597, 0.5963, 0.05445, 0.5561, 0.06559, 0.5217, 0.07386, 0.2129, 0.0814, 0.1749, 0.1173, 0.1823, 0.1068, 0.2197, 0.2597, 0.2042, 0.2787, 0.2044, 0.2778, 0.2163, 0.2586, 0.2161, 0.7096, 0.52, 0.7096, 0.5626, 0.6985, 0.5605, 0.6985, 0.5179, 0.06284, 0.07768, 0.04753, 0.07262, 0.05489, 0.05013, 0.06939, 0.05918, 0.2602, 0.1508, 0.2783, 0.1489, 0.2787, 0.1695, 0.2604, 0.1722, 0.2604, 0.1722, 0.2787, 0.1695, 0.2787, 0.2044, 0.2597, 0.2042, 0.09609, 0.7376, 0.07002, 0.7371, 0.06972, 0.6758, 0.09609, 0.6748, 0.09398, 0.7249, 0.08111, 0.1106, 0.06938, 0.1086, 0.07441, 0.08, 0.08679, 0.08214, 0.4041, 0.1081, 0.3778, 0.1044, 0.3818, 0.076, 0.4082, 0.0797, 0.4109, 0.06065, 0.3845, 0.05696, 0.3854, 0.05096, 0.4117, 0.05465, 0.08679, 0.08214, 0.07441, 0.08, 0.07812, 0.06087, 0.0906, 0.06303, 0.4082, 0.0797, 0.3818, 0.076, 0.3845, 0.05696, 0.4109, 0.06065, 0.4117, 0.05465, 0.3854, 0.05096, 0.3853, 0.05153, 0.4005, 0.04961, 0.4125, 0.04918, 0.06939, 0.05918, 0.05489, 0.05013, 0.07429, 0.04268, 0.07222, 0.048, 0.0906, 0.06303, 0.07812, 0.06087, 0.07987, 0.05181, 0.0922, 0.05702, 0.05716, 0.1061, 0.04182, 0.1011, 0.04194, 0.08625, 0.05727, 0.0913, 0.0, 0.0, 0.0, 0.0, 0.0, 0.0, 0.0, 0.0, 0.3845, 0.0425, 0.4009, 0.04076, 0.4005, 0.04961, 0.3853, 0.05153, 0.07222, 0.048, 0.07429, 0.04268, 0.07832, 0.04185, 0.07652, 0.04687, 0.3854, 0.05096, 0.3788, 0.04457, 0.3845, 0.0425, 0.3853, 0.05153, 0.07652, 0.04687, 0.07832, 0.04185, 0.08276, 0.04338, 0.08081, 0.04857, 0.2778, 0.2163, 0.2787, 0.2044, 0.3013, 0.2063, 0.2949, 0.2182, 0.2743, 0.05131, 0.2757, 0.07452, 0.2587, 0.07431, 0.2576, 0.04896, 0.2787, 0.2044, 0.2787, 0.1695, 0.3033, 0.167, 0.3013, 0.2063, 0.2675, 0.04205, 0.2743, 0.05131, 0.2576, 0.04896, 0.2541, 0.03955, 0.2767, 0.08871, 0.2767, 0.1035, 0.2593, 0.1033, 0.2596, 0.08849, 0.4005, 0.04961, 0.4009, 0.04076, 0.4131, 0.04115, 0.4125, 0.04918, 0.2767, 0.1035, 0.2776, 0.1263, 0.2597, 0.1262, 0.2593, 0.1033, 0.2787, 0.1695, 0.2783, 0.1489, 0.3029, 0.1476, 0.3033, 0.167, 0.07832, 0.04185, 0.07429, 0.04268, 0.07253, 0.03879, 0.07966, 0.03879, 0.4009, 0.04076, 0.3999, 0.0391, 0.4128, 0.03879, 0.4131, 0.04115, 0.2757, 0.07452, 0.2767, 0.08871, 0.2596, 0.08849, 0.2587, 0.07431, 0.2776, 0.1263, 0.2783, 0.1489, 0.2602, 0.1508, 0.2597, 0.1262, 0.05373, 0.2087, 0.05705, 0.1746, 0.05818, 0.1701, 0.06822, 0.1717, 0.06048, 0.2098, 0.07441, 0.08, 0.06938, 0.1086, 0.05716, 0.1061, 0.05727, 0.0913, 0.06284, 0.07768, 0.08081, 0.04857, 0.07987, 0.05181, 0.07222, 0.048, 0.07652, 0.04687, 0.05818, 0.1701, 0.06273, 0.1513, 0.07201, 0.1528, 0.06822, 0.1717, 0.06273, 0.1513, 0.06506, 0.1308, 0.07679, 0.1328, 0.07201, 0.1528, 0.07812, 0.06087, 0.07441, 0.08, 0.06284, 0.07768, 0.06939, 0.05918, 0.06938, 0.1086, 0.06506, 0.1308, 0.05245, 0.1283, 0.05716, 0.1061, 0.07987, 0.05181, 0.07812, 0.06087, 0.06939, 0.05918, 0.07222, 0.048, 0.08474, 0.3388, 0.1055, 0.3387, 0.1075, 0.3784, 0.09558, 0.3787, 0.08594, 0.3793, 0.2175, 0.5497, 0.2172, 0.5453, 0.2344, 0.5493, 0.2352, 0.5548, 0.1055, 0.1602, 0.09866, 0.1377, 0.1235, 0.1429, 0.1211, 0.1633, 0.5909, 0.3313, 0.5837, 0.3555, 0.5748, 0.356, 0.5785, 0.333, 0.2352, 0.5548, 0.2344, 0.5493, 0.2476, 0.5525, 0.2486, 0.558, 0.2378, 0.5175, 0.2322, 0.5331, 0.216, 0.5285, 0.2203, 0.5125, 0.2486, 0.5198, 0.2447, 0.5361, 0.2322, 0.5331, 0.2378, 0.5175, 0.5862, 0.3096, 0.5872, 0.3138, 0.5895, 0.3232, 0.5909, 0.3313, 0.5785, 0.333, 0.5788, 0.3129, 0.2486, 0.5198, 0.2378, 0.5175, 0.238, 0.5151, 0.2472, 0.517, 0.4235, 0.615, 0.4302, 0.6163, 0.4293, 0.6181, 0.4235, 0.617, 0.2175, 0.5497, 0.2352, 0.5548, 0.2304, 0.5737, 0.2127, 0.5686, 0.8018, 0.8174, 0.7995, 0.8312, 0.7937, 0.833, 0.796, 0.8192, 0.2127, 0.5686, 0.2304, 0.5737, 0.2272, 0.587, 0.2094, 0.5819, 0.4279, 0.5723, 0.419, 0.5733, 0.4159, 0.5531, 0.4267, 0.5525, 0.5606, 0.3554, 0.5748, 0.356, 0.573, 0.3761, 0.5581, 0.3754, 0.8076, 0.8337, 0.8099, 0.8551, 0.8018, 0.8576, 0.7995, 0.8312, 0.8099, 0.8199, 0.8076, 0.8337, 0.7995, 0.8312, 0.8018, 0.8174, 0.5589, 0.389, 0.5716, 0.3898, 0.5704, 0.4041, 0.5627, 0.4102, 0.2272, 0.587, 0.2406, 0.5902, 0.2413, 0.6119, 0.2223, 0.6072, 0.7995, 0.8312, 0.8018, 0.8576, 0.796, 0.8536, 0.7937, 0.833, 0.2304, 0.5737, 0.2438, 0.5769, 0.2406, 0.5902, 0.2272, 0.587, 0.5581, 0.3754, 0.573, 0.3761, 0.5716, 0.3898, 0.5589, 0.389, 0.4267, 0.5525, 0.4159, 0.5531, 0.4172, 0.5389, 0.4271, 0.5381, 0.5704, 0.4041, 0.5852, 0.4038, 0.5892, 0.4161, 0.5808, 0.4178, 0.5753, 0.4198, 0.3175, 0.8616, 0.3117, 0.8646, 0.3133, 0.8514, 0.3156, 0.8503, 0.318, 0.8492, 0.4271, 0.5381, 0.4172, 0.5389, 0.4177, 0.5249, 0.4178, 0.5249, 0.4307, 0.5243, 0.2094, 0.5819, 0.2272, 0.587, 0.2223, 0.6072, 0.2134, 0.6046, 0.2136, 0.6045, 0.32, 0.8752, 0.3153, 0.8774, 0.3117, 0.8646, 0.3175, 0.8616, 0.7937, 0.833, 0.796, 0.8536, 0.7927, 0.8451, 0.7916, 0.8454, 0.7904, 0.8349, 0.4165, 0.8497, 0.4172, 0.8602, 0.4045, 0.8591, 0.4035, 0.8486, 0.2476, 0.5525, 0.2344, 0.5493, 0.2322, 0.5331, 0.2447, 0.5361, 0.2344, 0.5493, 0.2172, 0.5453, 0.216, 0.5285, 0.2322, 0.5331, 0.573, 0.3761, 0.5748, 0.356, 0.5837, 0.3555, 0.5835, 0.3759, 0.5716, 0.3898, 0.573, 0.3761, 0.5835, 0.3759, 0.5829, 0.3898, 0.5785, 0.333, 0.5748, 0.356, 0.5606, 0.3554, 0.5616, 0.3496, 0.5644, 0.3327, 0.5704, 0.4041, 0.5716, 0.3898, 0.5829, 0.3898, 0.5852, 0.4038, 0.5788, 0.3129, 0.5785, 0.333, 0.5644, 0.3327, 0.5711, 0.3144, 0.4225, 0.5951, 0.4235, 0.615, 0.4149, 0.6129, 0.4103, 0.5954, 0.419, 0.5733, 0.4225, 0.5951, 0.4103, 0.5954, 0.4073, 0.5782, 0.4064, 0.5737, 0.4172, 0.5389, 0.4159, 0.5531, 0.4035, 0.5535, 0.404, 0.5398, 0.4177, 0.5249, 0.4172, 0.5389, 0.404, 0.5398, 0.4087, 0.5187, 0.4159, 0.5531, 0.419, 0.5733, 0.4064, 0.5737, 0.4035, 0.5535, 0.4173, 0.5228, 0.407, 0.5182, 0.4142, 0.5022, 0.4243, 0.5077, 0.2134, 0.6046, 0.2223, 0.6072, 0.2352, 0.6266, 0.2263, 0.624, 0.407, 0.5182, 0.4173, 0.5228, 0.4178, 0.5249, 0.4177, 0.5249, 0.4087, 0.5187, 0.4173, 0.5228, 0.4296, 0.5241, 0.4307, 0.5243, 0.4178, 0.5249, 0.03725, 0.9516, 0.0424, 0.9508, 0.0424, 0.9606, 0.03725, 0.9612, 0.7919, 0.9379, 0.7945, 0.9352, 0.793, 0.944, 0.7904, 0.9466, 0.5678, 0.4268, 0.5753, 0.4198, 0.5809, 0.4265, 0.5712, 0.4342, 0.2102, 0.959, 0.2094, 0.9609, 0.2094, 0.9468, 0.2102, 0.9449, 0.2223, 0.6072, 0.2413, 0.6119, 0.2486, 0.6298, 0.2352, 0.6266, 0.4179, 0.8761, 0.4057, 0.8746, 0.4045, 0.8591, 0.4172, 0.8602, 0.5627, 0.4102, 0.5704, 0.4041, 0.5753, 0.4198, 0.5678, 0.4268, 0.411, 0.8336, 0.4096, 0.8388, 0.4179, 0.843, 0.4165, 0.8497, 0.4035, 0.8486, 0.4052, 0.8315, 0.9622, 0.9256, 0.9622, 0.9231, 0.9627, 0.9238, 0.9627, 0.9255, 0.318, 0.8492, 0.3156, 0.8503, 0.3174, 0.8404, 0.32, 0.8396, 0.3156, 0.8503, 0.3079, 0.8508, 0.3118, 0.84, 0.3174, 0.8404, 0.5808, 0.4178, 0.5892, 0.4161, 0.5948, 0.4241, 0.5886, 0.4262, 0.0, 0.0, 0.0, 0.0, 0.0, 0.0, 0.0, 0.0, 0.5581, 0.9512, 0.5653, 0.9537, 0.5631, 0.9549, 0.5599, 0.9536, 0.5653, 0.9537, 0.5653, 0.9591, 0.5631, 0.9574, 0.5631, 0.9549, 0.5653, 0.9591, 0.5586, 0.9591, 0.5601, 0.9573, 0.5631, 0.9574, 0.5586, 0.9591, 0.5581, 0.9512, 0.5599, 0.9536, 0.5601, 0.9573, 0.5601, 0.9573, 0.5599, 0.9536, 0.5605, 0.9543, 0.5606, 0.9568, 0.9622, 0.8174, 0.9622, 0.8199, 0.9615, 0.8194, 0.9615, 0.8177, 0.9572, 0.4177, 0.9572, 0.4147, 0.9578, 0.4153, 0.9578, 0.4173, 0.4036, 0.9562, 0.4035, 0.9537, 0.4056, 0.9545, 0.4056, 0.9562, 0.0, 0.0, 0.0, 0.0, 0.0, 0.0, 0.0, 0.0, 0.0, 0.0, 0.0, 0.0, 0.0, 0.0, 0.0, 0.0, 0.0, 0.0, 0.0, 0.0, 0.0, 0.0, 0.0, 0.0, 0.56, 0.8722, 0.5581, 0.8626, 0.5672, 0.8639, 0.569, 0.8736, 0.7904, 0.9466, 0.793, 0.944, 0.7945, 0.9572, 0.7919, 0.9598, 0.2263, 0.624, 0.2352, 0.6266, 0.2336, 0.6344, 0.2247, 0.6318, 0.4243, 0.5077, 0.4142, 0.5022, 0.4174, 0.4947, 0.4297, 0.5007, 0.8827, 0.4389, 0.8783, 0.4389, 0.877, 0.4301, 0.8814, 0.4301, 0.2352, 0.6266, 0.2486, 0.6298, 0.247, 0.6376, 0.2336, 0.6344, 0.5672, 0.8639, 0.5708, 0.8501, 0.5719, 0.8546, 0.5695, 0.8638, 0.5813, 0.8479, 0.5798, 0.8623, 0.5791, 0.8643, 0.5793, 0.8533, 0.4297, 0.5007, 0.4174, 0.4947, 0.4294, 0.4881, 0.4404, 0.4936, 0.8814, 0.4301, 0.877, 0.4301, 0.8792, 0.417, 0.8827, 0.4147, 0.5581, 0.8626, 0.5617, 0.8487, 0.5708, 0.8501, 0.5672, 0.8639, 0.5712, 0.4342, 0.5809, 0.4265, 0.5931, 0.4354, 0.5836, 0.4403, 0.5791, 0.8643, 0.5801, 0.8713, 0.5708, 0.8703, 0.5695, 0.8638, 0.5793, 0.8533, 0.5791, 0.8643, 0.5695, 0.8638, 0.5719, 0.8546, 0.5708, 0.8501, 0.5813, 0.8479, 0.5793, 0.8533, 0.5719, 0.8546, 0.5798, 0.8623, 0.5813, 0.8728, 0.5801, 0.8713, 0.5791, 0.8643, 0.569, 0.8736, 0.5672, 0.8639, 0.5695, 0.8638, 0.5708, 0.8703, 0.4404, 0.4936, 0.4294, 0.4881, 0.4326, 0.4863, 0.4407, 0.4903, 0.1074, 0.4055, 0.1074, 0.3955, 0.1162, 0.3947, 0.1171, 0.4047, 0.1055, 0.3387, 0.1076, 0.2978, 0.1281, 0.2988, 0.1246, 0.3403, 0.0, 0.0, 0.0, 0.0, 0.0, 0.0, 0.0, 0.0, 0.1075, 0.3784, 0.1055, 0.3387, 0.1246, 0.3403, 0.1229, 0.3795, 0.1149, 0.3787, 0.1171, 0.4047, 0.1162, 0.3947, 0.1281, 0.3942, 0.1279, 0.4041, 0.09564, 0.4071, 0.09555, 0.3949, 0.1074, 0.3955, 0.1074, 0.4055, 0.1281, 0.3942, 0.1162, 0.3947, 0.1149, 0.3787, 0.1229, 0.3795, 0.08606, 0.3949, 0.09555, 0.3949, 0.09564, 0.4071, 0.08629, 0.4087, 0.1074, 0.3955, 0.09555, 0.3949, 0.09558, 0.3787, 0.1075, 0.3784, 0.1162, 0.3947, 0.1074, 0.3955, 0.1075, 0.3784, 0.1149, 0.3787, 0.3231, 0.7015, 0.3238, 0.6665, 0.3289, 0.6666, 0.3282, 0.7015, 0.2345, 0.3208, 0.2203, 0.3234, 0.2135, 0.3153, 0.2316, 0.3112, 0.1082, 0.1163, 0.1049, 0.1157, 0.106, 0.1081, 0.1065, 0.1082, 0.1196, 0.118, 0.1082, 0.1163, 0.1065, 0.1082, 0.1084, 0.1086, 0.0989, 0.1148, 0.08111, 0.1106, 0.07169, 0.09652, 0.07638, 0.1058, 0.1049, 0.1157, 0.0989, 0.1148, 0.07638, 0.1058, 0.106, 0.1081, 0.1229, 0.06752, 0.1195, 0.06719, 0.1205, 0.05615, 0.1228, 0.05659, 0.1349, 0.06844, 0.1229, 0.06752, 0.1228, 0.05659, 0.1316, 0.05794, 0.2357, 0.7332, 0.2383, 0.7179, 0.2485, 0.7178, 0.2468, 0.7339, 0.1195, 0.06719, 0.1086, 0.0661, 0.1127, 0.05474, 0.1205, 0.05615, 0.4235, 0.617, 0.4293, 0.6181, 0.4311, 0.6205, 0.426, 0.6195, 0.8808, 0.5282, 0.884, 0.5187, 0.8861, 0.5195, 0.8833, 0.528, 0.5788, 0.3129, 0.5711, 0.3144, 0.5713, 0.3117, 0.5779, 0.3104, 0.5862, 0.3096, 0.5788, 0.3129, 0.5779, 0.3104, 0.5847, 0.3083, 0.4149, 0.6129, 0.4235, 0.615, 0.4235, 0.617, 0.4161, 0.6152, 0.1213, 0.9536, 0.1213, 0.9573, 0.1199, 0.9553, 0.1199, 0.9522, 0.6327, 0.2169, 0.633, 0.211, 0.6347, 0.2121, 0.6347, 0.2181, 0.2378, 0.5175, 0.2203, 0.5125, 0.223, 0.5108, 0.238, 0.5151, 0.5859, 0.3057, 0.5798, 0.3076, 0.5822, 0.3042, 0.5875, 0.3026, 0.5798, 0.3076, 0.5739, 0.3087, 0.5772, 0.3052, 0.5822, 0.3042, 0.4161, 0.6152, 0.4235, 0.617, 0.426, 0.6195, 0.4195, 0.6179, 0.238, 0.5151, 0.223, 0.5108, 0.2251, 0.5091, 0.2384, 0.5129, 0.884, 0.5442, 0.8808, 0.5282, 0.8833, 0.528, 0.8861, 0.5423, 0.5779, 0.3104, 0.5713, 0.3117, 0.5739, 0.3087, 0.5798, 0.3076, 0.5847, 0.3083, 0.5779, 0.3104, 0.5798, 0.3076, 0.5859, 0.3057, 0.2472, 0.517, 0.238, 0.5151, 0.2384, 0.5129, 0.2466, 0.5146, 0.8889, 0.54, 0.8865, 0.5278, 0.8947, 0.527, 0.8971, 0.5393, 0.2389, 0.5102, 0.2275, 0.5069, 0.2285, 0.5045, 0.24, 0.5078, 0.2466, 0.5146, 0.2384, 0.5129, 0.2389, 0.5102, 0.246, 0.5117, 0.8833, 0.528, 0.8861, 0.5195, 0.8889, 0.5204, 0.8865, 0.5278, 0.426, 0.6195, 0.4311, 0.6205, 0.4335, 0.6233, 0.4291, 0.6225, 0.4195, 0.6179, 0.426, 0.6195, 0.4291, 0.6225, 0.4234, 0.6211, 0.2384, 0.5129, 0.2251, 0.5091, 0.2275, 0.5069, 0.2389, 0.5102, 0.8861, 0.5423, 0.8833, 0.528, 0.8865, 0.5278, 0.8889, 0.54, 0.5912, 0.2958, 0.5911, 0.2982, 0.5799, 0.3011, 0.5809, 0.2984, 0.5868, 0.2967, 0.5911, 0.2982, 0.5948, 0.2986, 0.5895, 0.3002, 0.5845, 0.3012, 0.5799, 0.3011, 0.5822, 0.3042, 0.5772, 0.3052, 0.5845, 0.3012, 0.5895, 0.3002, 0.8889, 0.5204, 0.8833, 0.5187, 0.8915, 0.5179, 0.8971, 0.5197, 0.5772, 0.3052, 0.5726, 0.3051, 0.5799, 0.3011, 0.5845, 0.3012, 0.8865, 0.5278, 0.8889, 0.5204, 0.8971, 0.5197, 0.8947, 0.527, 0.4291, 0.6225, 0.4335, 0.6233, 0.4407, 0.6272, 0.4363, 0.6263, 0.4234, 0.6211, 0.4291, 0.6225, 0.4363, 0.6263, 0.4307, 0.6249, 0.241, 0.3463, 0.2278, 0.3488, 0.2248, 0.3377, 0.2384, 0.3351, 0.1111, 0.1207, 0.1042, 0.1199, 0.1049, 0.1157, 0.1082, 0.1163, 0.235, 0.3226, 0.2209, 0.3253, 0.2203, 0.3234, 0.2345, 0.3208, 0.1209, 0.1199, 0.1111, 0.1207, 0.1082, 0.1163, 0.1196, 0.118, 0.1349, 0.1447, 0.1235, 0.1429, 0.1213, 0.1327, 0.1319, 0.1332, 0.1235, 0.1429, 0.09866, 0.1377, 0.1054, 0.1297, 0.1213, 0.1327, 0.3233, 0.7122, 0.3233, 0.7097, 0.3284, 0.7098, 0.3284, 0.7123, 0.1084, 0.1086, 0.1065, 0.1082, 0.1233, 0.09259, 0.1298, 0.09573, 0.07638, 0.1058, 0.07169, 0.09652, 0.07797, 0.08193, 0.08727, 0.0851, 0.7042, 0.7362, 0.7159, 0.7511, 0.6962, 0.7595, 0.6871, 0.7479, 0.106, 0.1081, 0.07638, 0.1058, 0.08727, 0.0851, 0.1212, 0.09209, 0.1065, 0.1082, 0.106, 0.1081, 0.1212, 0.09209, 0.1233, 0.09259, 0.08727, 0.0851, 0.07797, 0.08193, 0.07169, 0.09652, 0.07992, 0.04728, 0.1127, 0.05474, 0.1086, 0.0661, 0.2094, 0.7304, 0.2121, 0.7151, 0.2383, 0.7179, 0.2357, 0.7332, 0.1212, 0.09209, 0.08727, 0.0851, 0.1086, 0.0661, 0.1195, 0.06719, 0.1298, 0.09573, 0.1233, 0.09259, 0.1229, 0.06752, 0.1349, 0.06844, 0.1233, 0.09259, 0.1212, 0.09209, 0.1195, 0.06719, 0.1229, 0.06752, 0.3233, 0.7097, 0.3231, 0.7015, 0.3282, 0.7015, 0.3284, 0.7098, 0.0, 0.0, 0.0, 0.0, 0.0, 0.0, 0.0, 0.0, 0.7629, 0.03879, 0.7603, 0.06464, 0.753, 0.06741, 0.7534, 0.05171, 0.7549, 0.04457, 0.7553, 0.04334, 0.7567, 0.03935, 0.8443, 0.03885, 0.8417, 0.0647, 0.8374, 0.06464, 0.84, 0.03879, 0.0, 0.0, 0.0, 0.0, 0.0, 0.0, 0.0, 0.0, 0.0, 0.0, 0.0, 0.0, 0.0, 0.0, 0.0, 0.0, 0.0, 0.0, 0.0, 0.0, 0.0, 0.0, 0.0, 0.0, 0.6724, 0.06017, 0.6443, 0.0597, 0.6344, 0.04083, 0.6735, 0.03879, 0.4432, 0.7345, 0.404, 0.7397, 0.4035, 0.7047, 0.4427, 0.7144, 0.6727, 0.3143, 0.7091, 0.3214, 0.7071, 0.3418, 0.6745, 0.3365, 0.7126, 0.302, 0.7091, 0.3214, 0.6727, 0.3143, 0.6761, 0.2958, 0.6338, 0.08342, 0.6344, 0.04083, 0.6443, 0.0597, 0.6724, 0.06017, 0.6728, 0.08341, 0.748, 0.06734, 0.7484, 0.05165, 0.7534, 0.05171, 0.753, 0.06741, 0.3238, 0.7209, 0.3233, 0.7122, 0.3284, 0.7123, 0.3289, 0.721, 0.4037, 0.754, 0.404, 0.7397, 0.4432, 0.7345, 0.443, 0.754, 0.04538, 0.8154, 0.04519, 0.8429, 0.0401, 0.8427, 0.04029, 0.8152, 0.0, 0.0, 0.0, 0.0, 0.0, 0.0, 0.0, 0.0, 0.2206, 0.0906, 0.2197, 0.07641, 0.241, 0.07452, 0.2417, 0.08871, 0.1215, 0.8167, 0.1267, 0.8152, 0.125, 0.8538, 0.1199, 0.8553, 0.3031, 0.3373, 0.3137, 0.354, 0.3116, 0.3571, 0.301, 0.3404, 0.2229, 0.1282, 0.2203, 0.1054, 0.2412, 0.1035, 0.2413, 0.1263, 0.4445, 0.1512, 0.4424, 0.1537, 0.4313, 0.1324, 0.4334, 0.1303, 0.6888, 0.6096, 0.6976, 0.6094, 0.6989, 0.6136, 0.6998, 0.6145, 0.6877, 0.6167, 0.2229, 0.1282, 0.2413, 0.1263, 0.2413, 0.1489, 0.2096, 0.1476, 0.2908, 0.4103, 0.2743, 0.4162, 0.2536, 0.343, 0.26, 0.3393, 0.2774, 0.3554, 0.2813, 0.374, 0.4253, 0.1338, 0.4305, 0.1118, 0.4365, 0.1104, 0.4313, 0.1324, 0.6888, 0.6096, 0.6943, 0.6026, 0.6933, 0.6028, 0.7044, 0.6049, 0.6976, 0.6094, 0.2586, 0.3292, 0.2563, 0.3177, 0.2575, 0.3166, 0.2598, 0.3261, 0.2515, 0.3317, 0.2486, 0.319, 0.2563, 0.3177, 0.2586, 0.3292, 0.0, 0.0, 0.0, 0.0, 0.0, 0.0, 0.0, 0.0, 0.0435, 0.2976, 0.04596, 0.3392, 0.05003, 0.3785, 0.04411, 0.3773, 0.03725, 0.2996, 0.0, 0.0, 0.0, 0.0, 0.0, 0.0, 0.0, 0.0, 0.0, 0.0, 0.0, 0.0, 0.0, 0.0, 0.0, 0.0, 0.05003, 0.3785, 0.04506, 0.393, 0.04078, 0.3933, 0.04411, 0.3773, 0.08527, 0.2985, 0.08474, 0.3388, 0.06765, 0.3382, 0.06658, 0.2973, 0.4078, 0.3671, 0.412, 0.3351, 0.4257, 0.333, 0.4229, 0.365, 0.5666, 0.6052, 0.5669, 0.5977, 0.6037, 0.5969, 0.5991, 0.6031, 0.5848, 0.6051, 0.08594, 0.3793, 0.08606, 0.3949, 0.07945, 0.3947, 0.07917, 0.3784, 0.405, 0.3041, 0.4062, 0.2959, 0.4089, 0.3221, 0.412, 0.3351, 0.4056, 0.3177, 0.5691, 0.5612, 0.6033, 0.5604, 0.6037, 0.5969, 0.5669, 0.5977, 0.5685, 0.5612, 0.5691, 0.5612, 0.5669, 0.5977, 0.5666, 0.6052, 0.56, 0.5924, 0.5581, 0.5816, 0.5618, 0.5698, 0.3286, 0.589, 0.3259, 0.5834, 0.3234, 0.547, 0.3231, 0.547, 0.6877, 0.6167, 0.6998, 0.6145, 0.7033, 0.6172, 0.6889, 0.6193, 0.1199, 0.8553, 0.125, 0.8538, 0.1267, 0.8723, 0.1201, 0.8746, 0.2384, 0.3351, 0.235, 0.3226, 0.2486, 0.319, 0.2515, 0.3317, 0.2743, 0.4162, 0.2555, 0.421, 0.241, 0.3463, 0.2536, 0.343, 0.4229, 0.365, 0.4449, 0.3686, 0.4446, 0.4087, 0.421, 0.4051, 0.0, 0.0, 0.0, 0.0, 0.0, 0.0, 0.0, 0.0, 0.4257, 0.333, 0.4458, 0.3356, 0.4449, 0.3686, 0.4229, 0.365, 0.4045, 0.4073, 0.4078, 0.3671, 0.4229, 0.365, 0.421, 0.4051, 0.4089, 0.3221, 0.405, 0.3127, 0.4235, 0.3115, 0.424, 0.3249, 0.8063, 0.5612, 0.7861, 0.5439, 0.7921, 0.5184, 0.8063, 0.5234, 0.412, 0.3351, 0.4089, 0.3221, 0.424, 0.3249, 0.4257, 0.333, 0.4257, 0.333, 0.424, 0.3249, 0.4365, 0.3217, 0.4458, 0.3356, 0.7706, 0.2132, 0.7558, 0.2124, 0.7522, 0.1758, 0.7706, 0.1702, 0.405, 0.3127, 0.4069, 0.2981, 0.4371, 0.2958, 0.437, 0.3117, 0.4235, 0.3115, 0.7558, 0.2124, 0.7514, 0.2082, 0.748, 0.177, 0.7522, 0.1758, 0.424, 0.3249, 0.4235, 0.3115, 0.437, 0.3117, 0.4365, 0.3217, 0.7861, 0.5439, 0.7841, 0.5333, 0.7879, 0.5179, 0.7921, 0.5184, 0.8877, 0.9492, 0.8875, 0.9466, 0.8844, 0.9328, 0.8877, 0.9231, 0.04506, 0.393, 0.04568, 0.403, 0.04159, 0.405, 0.04078, 0.3933, 0.6943, 0.6026, 0.6788, 0.5803, 0.6782, 0.5596, 0.6985, 0.5605, 0.6933, 0.6028, 0.0, 0.0, 0.0, 0.0, 0.0, 0.0, 0.0, 0.0, 0.5581, 0.07046, 0.5441, 0.07081, 0.543, 0.05109, 0.549, 0.04954, 0.8884, 0.2958, 0.8884, 0.3339, 0.8855, 0.3363, 0.8843, 0.3196, 0.8843, 0.3054, 0.4035, 0.3184, 0.4056, 0.3177, 0.412, 0.3351, 0.4067, 0.3344, 0.5848, 0.6051, 0.5991, 0.6031, 0.5986, 0.6044, 0.5867, 0.6075, 0.5514, 0.09302, 0.5417, 0.09295, 0.5441, 0.07081, 0.5581, 0.07046, 0.8451, 0.1702, 0.8572, 0.1705, 0.8679, 0.1857, 0.8679, 0.1959, 0.8484, 0.192, 0.2932, 0.4033, 0.2908, 0.4103, 0.2813, 0.374, 0.2834, 0.3665, 0.2597, 0.2042, 0.2586, 0.2161, 0.2386, 0.2163, 0.24, 0.2044, 0.7044, 0.6049, 0.6933, 0.6028, 0.6985, 0.5605, 0.7096, 0.5626, 0.2197, 0.07641, 0.2187, 0.05725, 0.2402, 0.05131, 0.241, 0.07452, 0.2602, 0.1508, 0.2604, 0.1722, 0.2411, 0.1695, 0.2413, 0.1489, 0.2604, 0.1722, 0.2597, 0.2042, 0.24, 0.2044, 0.2411, 0.1695, 0.04394, 0.7366, 0.05107, 0.7241, 0.04928, 0.6739, 0.06972, 0.6758, 0.07002, 0.7371, 0.4305, 0.1118, 0.4345, 0.0834, 0.4405, 0.08189, 0.4365, 0.1104, 0.4041, 0.1081, 0.4082, 0.0797, 0.4345, 0.0834, 0.4305, 0.1118, 0.4109, 0.06065, 0.4117, 0.05465, 0.4381, 0.05835, 0.4372, 0.06435, 0.4345, 0.0834, 0.4372, 0.06435, 0.4432, 0.06283, 0.4405, 0.08189, 0.4082, 0.0797, 0.4109, 0.06065, 0.4372, 0.06435, 0.4345, 0.0834, 0.4117, 0.05465, 0.4125, 0.04918, 0.424, 0.05291, 0.438, 0.05892, 0.4381, 0.05835, 0.2187, 0.05725, 0.2222, 0.0461, 0.2394, 0.04205, 0.2402, 0.05131, 0.4372, 0.06435, 0.4381, 0.05835, 0.4445, 0.05379, 0.4432, 0.06283, 0.2203, 0.1054, 0.2206, 0.0906, 0.2417, 0.08871, 0.2412, 0.1035, 0.0, 0.0, 0.0, 0.0, 0.0, 0.0, 0.0, 0.0, 0.4395, 0.05022, 0.438, 0.05892, 0.424, 0.05291, 0.4243, 0.04403, 0.2222, 0.0461, 0.2267, 0.04497, 0.2402, 0.04092, 0.2394, 0.04205, 0.4381, 0.05835, 0.438, 0.05892, 0.4395, 0.05022, 0.4445, 0.05379, 0.4383, 0.04853, 0.4395, 0.05022, 0.4243, 0.04403, 0.4251, 0.04264, 0.2386, 0.2163, 0.2145, 0.2182, 0.2104, 0.2063, 0.24, 0.2044, 0.2402, 0.05131, 0.2576, 0.04896, 0.2587, 0.07431, 0.241, 0.07452, 0.24, 0.2044, 0.2104, 0.2063, 0.2094, 0.167, 0.2411, 0.1695, 0.2394, 0.04205, 0.2541, 0.03955, 0.2576, 0.04896, 0.2402, 0.05131, 0.2417, 0.08871, 0.2596, 0.08849, 0.2593, 0.1033, 0.2412, 0.1035, 0.424, 0.05291, 0.4125, 0.04918, 0.4131, 0.04115, 0.4243, 0.04403, 0.2412, 0.1035, 0.2593, 0.1033, 0.2597, 0.1262, 0.2413, 0.1263, 0.2411, 0.1695, 0.2094, 0.167, 0.2096, 0.1476, 0.2413, 0.1489, 0.2402, 0.04092, 0.2526, 0.03879, 0.2541, 0.03955, 0.2394, 0.04205, 0.4243, 0.04403, 0.4131, 0.04115, 0.4128, 0.03879, 0.4251, 0.04264, 0.241, 0.07452, 0.2587, 0.07431, 0.2596, 0.08849, 0.2417, 0.08871, 0.2413, 0.1263, 0.2597, 0.1262, 0.2602, 0.1508, 0.2413, 0.1489, 0.4354, 0.2109, 0.431, 0.2116, 0.4339, 0.1735, 0.44, 0.1725, 0.4391, 0.1769, 0.7991, 0.4166, 0.7983, 0.4289, 0.7949, 0.4332, 0.7932, 0.4319, 0.7942, 0.4189, 0.4395, 0.05022, 0.4383, 0.04853, 0.4432, 0.05006, 0.4445, 0.05379, 0.44, 0.1725, 0.4339, 0.1735, 0.4363, 0.1546, 0.4424, 0.1537, 0.4424, 0.1537, 0.4363, 0.1546, 0.4253, 0.1338, 0.4313, 0.1324, 0.8025, 0.4147, 0.8025, 0.4242, 0.7983, 0.4289, 0.7991, 0.4166, 0.7942, 0.4189, 0.7932, 0.4319, 0.7871, 0.434, 0.7883, 0.4206, 0.2194, 0.04899, 0.2222, 0.0461, 0.2187, 0.05725, 0.2196, 0.05822, 0.08474, 0.3388, 0.08594, 0.3793, 0.07917, 0.3784, 0.06888, 0.3778, 0.06765, 0.3382, 0.5263, 0.09436, 0.5197, 0.09876, 0.521, 0.09293, 0.5273, 0.08964, 0.2795, 0.3518, 0.2774, 0.3554, 0.26, 0.3393, 0.2613, 0.3341, 0.2613, 0.3341, 0.2745, 0.3293, 0.2887, 0.3478, 0.2795, 0.3518, 0.3031, 0.3373, 0.301, 0.3404, 0.2973, 0.3358, 0.2994, 0.3327, 0.527, 0.05853, 0.5335, 0.05417, 0.5307, 0.0718, 0.5244, 0.07592, 0.273, 0.3092, 0.2777, 0.306, 0.2888, 0.3193, 0.2867, 0.3223, 0.2566, 0.3124, 0.2657, 0.3115, 0.2745, 0.3293, 0.2613, 0.3341, 0.2598, 0.3261, 0.2575, 0.3166, 0.273, 0.3092, 0.2714, 0.307, 0.2754, 0.3043, 0.2777, 0.306, 0.543, 0.05109, 0.5418, 0.04945, 0.5469, 0.04813, 0.549, 0.04954, 0.5263, 0.09436, 0.5255, 0.1145, 0.519, 0.1189, 0.5197, 0.09876, 0.594, 0.7183, 0.5893, 0.7305, 0.5771, 0.7248, 0.5817, 0.7126, 0.5255, 0.1145, 0.5274, 0.128, 0.5208, 0.1324, 0.519, 0.1189, 0.5514, 0.09302, 0.5522, 0.1126, 0.5407, 0.1131, 0.5417, 0.09295, 0.301, 0.3404, 0.3116, 0.3571, 0.2988, 0.3648, 0.2887, 0.3478, 0.5838, 0.6935, 0.5817, 0.7126, 0.5581, 0.7022, 0.5646, 0.6851, 0.596, 0.6992, 0.594, 0.7183, 0.5817, 0.7126, 0.5838, 0.6935, 0.3166, 0.3696, 0.3229, 0.3902, 0.3137, 0.3884, 0.3058, 0.3764, 0.3188, 0.3665, 0.3244, 0.3861, 0.3229, 0.3902, 0.3166, 0.3696, 0.5817, 0.7126, 0.5771, 0.7248, 0.5586, 0.7167, 0.5581, 0.7022, 0.3137, 0.354, 0.3188, 0.3665, 0.3166, 0.3696, 0.3116, 0.3571, 0.3116, 0.3571, 0.3166, 0.3696, 0.3058, 0.3764, 0.2988, 0.3648, 0.5522, 0.1126, 0.5518, 0.1275, 0.5422, 0.1273, 0.5407, 0.1131, 0.3137, 0.3884, 0.3175, 0.4044, 0.3115, 0.4053, 0.3031, 0.4079, 0.2999, 0.3954, 0.5899, 0.745, 0.596, 0.7597, 0.5897, 0.7568, 0.5838, 0.754, 0.5723, 0.7369, 0.5518, 0.1275, 0.5529, 0.1422, 0.5404, 0.1424, 0.5402, 0.1424, 0.5422, 0.1273, 0.5274, 0.128, 0.5308, 0.1496, 0.529, 0.1502, 0.5257, 0.1524, 0.5208, 0.1324, 0.5893, 0.7305, 0.5899, 0.745, 0.5723, 0.7369, 0.5771, 0.7248, 0.5771, 0.7248, 0.5723, 0.7369, 0.5629, 0.7328, 0.5631, 0.7329, 0.5586, 0.7167, 0.7969, 0.7135, 0.8089, 0.714, 0.8076, 0.7244, 0.7954, 0.7239, 0.2973, 0.3358, 0.2867, 0.3223, 0.2888, 0.3193, 0.2994, 0.3327, 0.521, 0.09293, 0.5244, 0.07592, 0.5307, 0.0718, 0.5273, 0.08964, 0.2988, 0.3648, 0.2889, 0.3698, 0.2795, 0.3518, 0.2887, 0.3478, 0.3058, 0.3764, 0.2953, 0.3819, 0.2889, 0.3698, 0.2988, 0.3648, 0.2745, 0.3293, 0.2867, 0.3223, 0.2973, 0.3358, 0.301, 0.3404, 0.2887, 0.3478, 0.3137, 0.3884, 0.2999, 0.3954, 0.2953, 0.3819, 0.3058, 0.3764, 0.2657, 0.3115, 0.273, 0.3092, 0.2867, 0.3223, 0.2745, 0.3293, 0.5441, 0.07081, 0.5307, 0.0718, 0.5335, 0.05417, 0.543, 0.05109, 0.5417, 0.09295, 0.5263, 0.09436, 0.5273, 0.08964, 0.5307, 0.0718, 0.5441, 0.07081, 0.5422, 0.1273, 0.5274, 0.128, 0.5255, 0.1145, 0.5407, 0.1131, 0.5402, 0.1424, 0.5308, 0.1496, 0.5274, 0.128, 0.5422, 0.1273, 0.5407, 0.1131, 0.5255, 0.1145, 0.5263, 0.09436, 0.5417, 0.09295, 0.5395, 0.1447, 0.5415, 0.1613, 0.5312, 0.1677, 0.529, 0.1502, 0.529, 0.1502, 0.5312, 0.1677, 0.5279, 0.1699, 0.5257, 0.1524, 0.529, 0.1502, 0.5308, 0.1496, 0.5402, 0.1424, 0.5404, 0.1424, 0.5395, 0.1447, 0.5395, 0.1447, 0.5404, 0.1424, 0.5529, 0.1422, 0.5519, 0.1425, 0.8044, 0.7036, 0.7976, 0.7039, 0.7968, 0.6986, 0.8038, 0.6982, 0.2132, 0.8563, 0.2213, 0.8565, 0.2195, 0.8674, 0.2114, 0.8672, 0.3269, 0.4071, 0.3269, 0.4153, 0.3153, 0.4131, 0.3175, 0.4044, 0.5723, 0.7369, 0.5838, 0.754, 0.5744, 0.7499, 0.5629, 0.7328, 0.3244, 0.3861, 0.329, 0.404, 0.3269, 0.4071, 0.3229, 0.3902, 0.7966, 0.7398, 0.7954, 0.7239, 0.8076, 0.7244, 0.8094, 0.7398, 0.3229, 0.3902, 0.3269, 0.4071, 0.3175, 0.4044, 0.3137, 0.3884, 0.8038, 0.6982, 0.8097, 0.6969, 0.8089, 0.714, 0.7969, 0.7135, 0.796, 0.7067, 0.8044, 0.7036, 0.7949, 0.7031, 0.7942, 0.7029, 0.794, 0.7013, 0.7946, 0.7007, 0.596, 0.7597, 0.5932, 0.7687, 0.5861, 0.7659, 0.5897, 0.7568, 0.6869, 0.946, 0.6869, 0.9562, 0.6798, 0.9548, 0.6782, 0.9434, 0.3115, 0.4053, 0.3081, 0.4165, 0.3016, 0.4176, 0.3031, 0.4079, 0.0, 0.0, 0.0, 0.0, 0.0, 0.0, 0.0, 0.0, 0.7912, 0.7076, 0.7922, 0.7048, 0.7949, 0.7031, 0.7976, 0.7039, 0.7976, 0.7039, 0.7949, 0.7031, 0.7946, 0.7007, 0.7968, 0.6986, 0.7968, 0.6986, 0.7946, 0.7007, 0.7917, 0.7012, 0.7904, 0.6996, 0.5932, 0.7687, 0.5916, 0.7698, 0.5884, 0.7683, 0.5861, 0.7659, 0.5916, 0.7698, 0.591, 0.7703, 0.5889, 0.7693, 0.5884, 0.7683, 0.3079, 0.955, 0.3086, 0.9556, 0.3086, 0.9578, 0.3079, 0.9582, 0.943, 0.1733, 0.9424, 0.1728, 0.9424, 0.1707, 0.943, 0.1702, 0.4821, 0.9562, 0.4801, 0.9562, 0.4801, 0.9546, 0.4821, 0.9537, 0.0, 0.0, 0.0, 0.0, 0.0, 0.0, 0.0, 0.0, 0.0, 0.0, 0.0, 0.0, 0.0, 0.0, 0.0, 0.0, 0.0, 0.0, 0.0, 0.0, 0.0, 0.0, 0.0, 0.0, 0.7029, 0.842, 0.7036, 0.8542, 0.6944, 0.8521, 0.6937, 0.8399, 0.2213, 0.8565, 0.2312, 0.8546, 0.2293, 0.8654, 0.2195, 0.8674, 0.5312, 0.1677, 0.5352, 0.1749, 0.5319, 0.1771, 0.5279, 0.1699, 0.5415, 0.1613, 0.5475, 0.1678, 0.5352, 0.1749, 0.5312, 0.1677, 0.2094, 0.8396, 0.2175, 0.8398, 0.2213, 0.8565, 0.2132, 0.8563, 0.6928, 0.8371, 0.6937, 0.8399, 0.6802, 0.8434, 0.6793, 0.8406, 0.6944, 0.8521, 0.6941, 0.8551, 0.6851, 0.8575, 0.6809, 0.8556, 0.2299, 0.8403, 0.2334, 0.8451, 0.2334, 0.8563, 0.2312, 0.8546, 0.5475, 0.1678, 0.5581, 0.1744, 0.5479, 0.1805, 0.5352, 0.1749, 0.2175, 0.8398, 0.2299, 0.8403, 0.2312, 0.8546, 0.2213, 0.8565, 0.6937, 0.8399, 0.6944, 0.8521, 0.6809, 0.8556, 0.6802, 0.8434, 0.3269, 0.4153, 0.3185, 0.4268, 0.3082, 0.4269, 0.3153, 0.4131, 0.694, 0.865, 0.6941, 0.8551, 0.7002, 0.8566, 0.7007, 0.8658, 0.6834, 0.8649, 0.6851, 0.8575, 0.6941, 0.8551, 0.694, 0.865, 0.6809, 0.8556, 0.6851, 0.8575, 0.6834, 0.8649, 0.6782, 0.8658, 0.2312, 0.8546, 0.2334, 0.8563, 0.2322, 0.8635, 0.2293, 0.8654, 0.7036, 0.8542, 0.7002, 0.8566, 0.6941, 0.8551, 0.6944, 0.8521, 0.5581, 0.1744, 0.5581, 0.1778, 0.5499, 0.1825, 0.5479, 0.1805, 0.06963, 0.405, 0.05917, 0.4039, 0.05974, 0.3939, 0.06928, 0.395, 0.06765, 0.3382, 0.04596, 0.3392, 0.0435, 0.2976, 0.06658, 0.2973, 0.0, 0.0, 0.0, 0.0, 0.0, 0.0, 0.0, 0.0, 0.06888, 0.3778, 0.06083, 0.3779, 0.05003, 0.3785, 0.04596, 0.3392, 0.06765, 0.3382, 0.05917, 0.4039, 0.04568, 0.403, 0.04506, 0.393, 0.05974, 0.3939, 0.07977, 0.4069, 0.06963, 0.405, 0.06928, 0.395, 0.07945, 0.3947, 0.04506, 0.393, 0.05003, 0.3785, 0.06083, 0.3779, 0.05974, 0.3939, 0.08606, 0.3949, 0.08629, 0.4087, 0.07977, 0.4069, 0.07945, 0.3947, 0.06928, 0.395, 0.06888, 0.3778, 0.07917, 0.3784, 0.07945, 0.3947, 0.05974, 0.3939, 0.06083, 0.3779, 0.06888, 0.3778, 0.06928, 0.395, 0.04538, 0.8733, 0.04029, 0.873, 0.03725, 0.8638, 0.04234, 0.8641, 0.2345, 0.3208, 0.2316, 0.3112, 0.2497, 0.3071, 0.2482, 0.3171, 0.2556, 0.3133, 0.2509, 0.3064, 0.2511, 0.3062, 0.2566, 0.3124, 0.2482, 0.3171, 0.2497, 0.3071, 0.2509, 0.3064, 0.2556, 0.3133, 0.2605, 0.3104, 0.2512, 0.3045, 0.2482, 0.2958, 0.2562, 0.3078, 0.2566, 0.3124, 0.2511, 0.3062, 0.2512, 0.3045, 0.2605, 0.3104, 0.2364, 0.7567, 0.2469, 0.7558, 0.2473, 0.7567, 0.2367, 0.7579, 0.2359, 0.7483, 0.2459, 0.7497, 0.2469, 0.7558, 0.2364, 0.7567, 0.2357, 0.7332, 0.2468, 0.7339, 0.2459, 0.7497, 0.2359, 0.7483, 0.2367, 0.7579, 0.2473, 0.7567, 0.2485, 0.7597, 0.2374, 0.762, 0.5418, 0.04945, 0.5434, 0.04706, 0.548, 0.04589, 0.5469, 0.04813, 0.8842, 0.7128, 0.8861, 0.7131, 0.889, 0.7217, 0.8874, 0.7225, 0.2657, 0.3115, 0.2652, 0.309, 0.2714, 0.307, 0.273, 0.3092, 0.2566, 0.3124, 0.2578, 0.3104, 0.2652, 0.309, 0.2657, 0.3115, 0.5335, 0.05417, 0.5337, 0.05209, 0.5418, 0.04945, 0.543, 0.05109, 0.887, 0.8455, 0.8847, 0.8431, 0.8844, 0.8266, 0.8866, 0.8263, 0.8866, 0.8263, 0.8844, 0.8266, 0.8847, 0.8174, 0.887, 0.8205, 0.527, 0.05853, 0.5281, 0.05581, 0.5337, 0.05209, 0.5335, 0.05417, 0.2555, 0.3087, 0.2526, 0.3068, 0.2582, 0.3056, 0.2621, 0.3074, 0.2621, 0.3074, 0.2582, 0.3056, 0.263, 0.3041, 0.2676, 0.3056, 0.5337, 0.05209, 0.5362, 0.04941, 0.5434, 0.04706, 0.5418, 0.04945, 0.5281, 0.05581, 0.5312, 0.05271, 0.5362, 0.04941, 0.5337, 0.05209, 0.8874, 0.6969, 0.889, 0.6989, 0.8861, 0.7131, 0.8842, 0.7128, 0.2652, 0.309, 0.2621, 0.3074, 0.2676, 0.3056, 0.2714, 0.307, 0.2578, 0.3104, 0.2555, 0.3087, 0.2621, 0.3074, 0.2652, 0.309, 0.2714, 0.307, 0.2676, 0.3056, 0.2712, 0.3032, 0.2754, 0.3043, 0.8911, 0.7012, 0.8987, 0.7023, 0.8963, 0.7145, 0.8887, 0.7134, 0.2661, 0.302, 0.2579, 0.3019, 0.2542, 0.3004, 0.2624, 0.3005, 0.2676, 0.3056, 0.263, 0.3041, 0.2661, 0.302, 0.2712, 0.3032, 0.8861, 0.7131, 0.8887, 0.7134, 0.8911, 0.7209, 0.889, 0.7217, 0.5434, 0.04706, 0.5455, 0.04415, 0.5494, 0.04313, 0.548, 0.04589, 0.5362, 0.04941, 0.5392, 0.04617, 0.5455, 0.04415, 0.5434, 0.04706, 0.5312, 0.05271, 0.535, 0.04903, 0.5392, 0.04617, 0.5362, 0.04941, 0.889, 0.6989, 0.8911, 0.7012, 0.8887, 0.7134, 0.8861, 0.7131, 0.2438, 0.3031, 0.2479, 0.3017, 0.2542, 0.3004, 0.2579, 0.3019, 0.2466, 0.3048, 0.2466, 0.3048, 0.2579, 0.3019, 0.2548, 0.304, 0.25, 0.3055, 0.2444, 0.3067, 0.2582, 0.3056, 0.25, 0.3055, 0.2548, 0.304, 0.263, 0.3041, 0.8911, 0.7209, 0.8987, 0.722, 0.893, 0.7235, 0.8854, 0.7224, 0.263, 0.3041, 0.2548, 0.304, 0.2579, 0.3019, 0.2661, 0.302, 0.8887, 0.7134, 0.8963, 0.7145, 0.8987, 0.722, 0.8911, 0.7209, 0.5455, 0.04415, 0.5523, 0.0398, 0.5563, 0.03879, 0.5494, 0.04313, 0.5392, 0.04617, 0.5461, 0.04182, 0.5523, 0.0398, 0.5455, 0.04415, 0.241, 0.3463, 0.2384, 0.3351, 0.2515, 0.3317, 0.2536, 0.343, 0.2563, 0.3177, 0.2556, 0.3133, 0.2566, 0.3124, 0.2575, 0.3166, 0.235, 0.3226, 0.2345, 0.3208, 0.2482, 0.3171, 0.2486, 0.319, 0.2486, 0.319, 0.2482, 0.3171, 0.2556, 0.3133, 0.2563, 0.3177, 0.2536, 0.343, 0.2515, 0.3317, 0.2586, 0.3292, 0.26, 0.3393, 0.9209, 0.06512, 0.9192, 0.06194, 0.9188, 0.04508, 0.9209, 0.03879, 0.7498, 0.08879, 0.7549, 0.08885, 0.7553, 0.08975, 0.7503, 0.08968, 0.6933, 0.7208, 0.6782, 0.7354, 0.6782, 0.7249, 0.6938, 0.7184, 0.04892, 0.7328, 0.04404, 0.7105, 0.04893, 0.7087, 0.05107, 0.7241, 0.7042, 0.7362, 0.6871, 0.7479, 0.6782, 0.7354, 0.6933, 0.7208, 0.6941, 0.7178, 0.6792, 0.7228, 0.7039, 0.6981, 0.7159, 0.6969, 0.6938, 0.7184, 0.6782, 0.7249, 0.6792, 0.7228, 0.6941, 0.7178, 0.04404, 0.7105, 0.03725, 0.6889, 0.0402, 0.6774, 0.04928, 0.6739, 0.05107, 0.7241, 0.04893, 0.7087, 0.2094, 0.7304, 0.2357, 0.7332, 0.2359, 0.7483, 0.2096, 0.7458, 0.6792, 0.7228, 0.6784, 0.717, 0.684, 0.7063, 0.7039, 0.6981, 0.2096, 0.7458, 0.2359, 0.7483, 0.2364, 0.7567, 0.2124, 0.7536, 0.2124, 0.7536, 0.2364, 0.7567, 0.2367, 0.7579, 0.2128, 0.7544, 0.7503, 0.08968, 0.7553, 0.08975, 0.7567, 0.09266, 0.7517, 0.09259, 0.0, 0.0, 0.0, 0.0, 0.0, 0.0, 0.0, 0.0, 0.7629, 0.08849, 0.7567, 0.09266, 0.7553, 0.08975, 0.7549, 0.08885, 0.7534, 0.08283, 0.753, 0.06741, 0.7603, 0.06464, 0.8443, 0.08855, 0.84, 0.08849, 0.8374, 0.06464, 0.8417, 0.0647, 0.0, 0.0, 0.0, 0.0, 0.0, 0.0, 0.0, 0.0, 0.0, 0.0, 0.0, 0.0, 0.0, 0.0, 0.0, 0.0, 0.0, 0.0, 0.0, 0.0, 0.0, 0.0, 0.0, 0.0, 0.6715, 0.1029, 0.6716, 0.1269, 0.6327, 0.1249, 0.6434, 0.1033, 0.6731, 0.3831, 0.67, 0.378, 0.7068, 0.38, 0.7126, 0.3844, 0.6693, 0.3607, 0.6745, 0.3365, 0.7071, 0.3418, 0.7061, 0.3619, 0.7068, 0.38, 0.67, 0.378, 0.6693, 0.3607, 0.7061, 0.3619, 0.6338, 0.08342, 0.6728, 0.08341, 0.6715, 0.1029, 0.6434, 0.1033, 0.6327, 0.1249, 0.748, 0.06734, 0.753, 0.06741, 0.7534, 0.08283, 0.7484, 0.08276, 0.7484, 0.08276, 0.7534, 0.08283, 0.7549, 0.08885, 0.7498, 0.08879, 0.6327, 0.1249, 0.6716, 0.1269, 0.6735, 0.1334, 0.634, 0.1303, 0.04234, 0.8641, 0.03725, 0.8638, 0.0401, 0.8427, 0.04519, 0.8429, 0.0, 0.0, 0.0, 0.0, 0.0, 0.0, 0.0, 0.0])
me_cube.materials.append(mat_material)
me_cube.use_remesh_preserve_volume = False
me_cube.use_remesh_preserve_attributes = False
me_cube.use_mirror_vertex_groups = False
me_cube.update()

# ---- objects
ob_cube = bpy.data.objects.new('Cube', me_cube)
ob_lamp = bpy.data.objects.new('Lamp', light_lamp)
ob_camera = bpy.data.objects.new('Camera', cam_camera)

# ---- transforms, parenting, visibility, modifiers, constraints
ob_cube.location = (0.0, 0.0, 4.828)
ob_cube.lock_rotations_4d = False
ob_cube.empty_display_type = 'ARROWS'
ob_cube.lineart.crease_threshold = 0.0
_m = ob_cube.modifiers.new('Decimate', 'DECIMATE')
_m.ratio = 0.7064
ob_lamp.location = (4.076, 1.005, 5.904)
ob_lamp.rotation_euler = (0.6503, 0.05522, 1.866)
ob_lamp.lock_rotations_4d = False
ob_lamp.empty_display_type = 'ARROWS'
ob_lamp.color = (0.0, 0.0, 0.0, 0.0)
ob_lamp.lineart.crease_threshold = 0.0
ob_camera.location = (7.481, -6.508, 5.344)
ob_camera.rotation_euler = (1.109, 0.0, 0.8149)
ob_camera.lock_rotations_4d = False
ob_camera.empty_display_type = 'ARROWS'
ob_camera.color = (0.0, 0.0, 0.0, 0.0)
ob_camera.display_type = 'WIRE'
ob_camera.lineart.crease_threshold = 0.0

# ---- collection membership
col_collection_1.objects.link(ob_cube)
col_collection_1.objects.link(ob_lamp)
col_collection_1.objects.link(ob_camera)

# ---- scene / render settings (as saved in the file)
scene.camera = ob_camera
scene.frame_start = 1; scene.frame_end = 250; scene.frame_set(1)
scene.render.engine = 'BLENDER_EEVEE_NEXT'
scene.render.resolution_percentage = 50
scene.render.dither_intensity = 0.0
scene.cycles.use_denoising = False
scene.cycles.samples = 128
scene.cycles.sampling_pattern = 'TABULATED_SOBOL'
scene.cycles.use_adaptive_sampling = False
scene.cycles.use_light_tree = False
scene.cycles.blur_glossy = 0.0
scene.cycles.sample_clamp_indirect = 0.0
scene.view_settings.view_transform = 'Standard'
bpy.context.view_layer.update()
